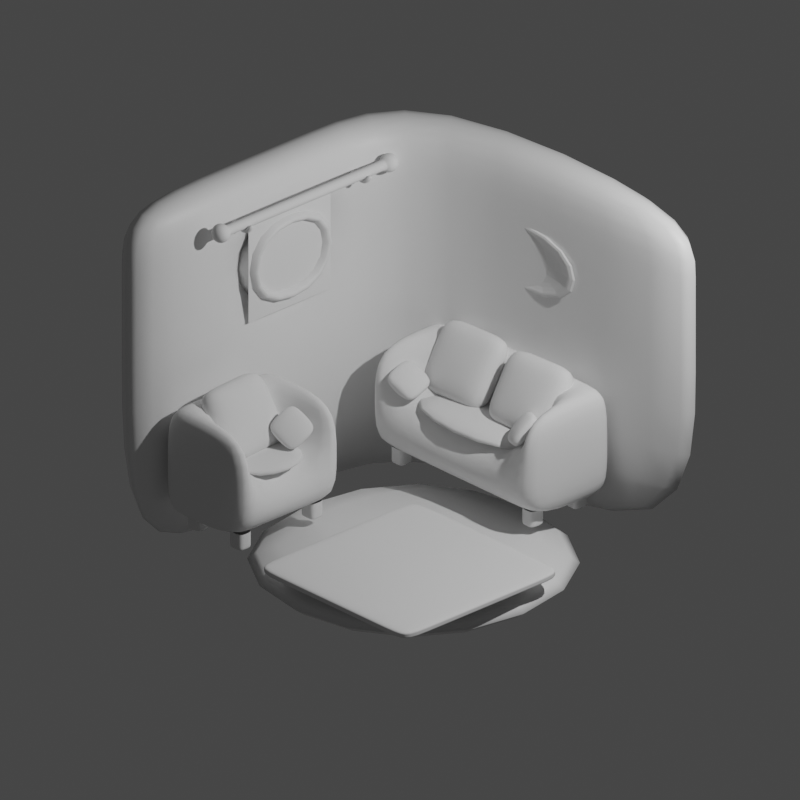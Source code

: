 # Source: small-living-room.blend  (saved by Blender 3.4.6; exported with 4.5.12 LTS)
import bpy
from mathutils import Matrix  # noqa: F401  (used for matrix-valued properties, if any)

bpy.ops.wm.read_factory_settings(use_empty=True)
scene = bpy.context.scene
scene.name = 'Scene'

# ---- collections
col_collection = bpy.data.collections.new('Collection'); scene.collection.children.link(col_collection)

# ---- materials (node trees are filled in below, after node groups)
mat_material = bpy.data.materials.new('Material')
mat_material.alpha_threshold = 0.0
mat_material.use_transparent_shadow = False
mat_material.roughness = 0.5
mat_material.line_color = (0.0, 0.0, 0.0, 1.0)

# ---- material node trees
mat_material.use_nodes = True; mat_material.node_tree.nodes.clear()
_N = mat_material.node_tree.nodes; _L = mat_material.node_tree.links
n0 = _N.new('ShaderNodeOutputMaterial'); n0.name = 'Material Output'; n0.location = (300, 300)
n1 = _N.new('ShaderNodeBsdfPrincipled'); n1.name = 'Principled BSDF'; n1.location = (10, 300)
n1.distribution = 'GGX'
n1.subsurface_method = 'RANDOM_WALK_SKIN'
n1.inputs[3].default_value = 1.45
n1.inputs[27].default_value = (0.0, 0.0, 0.0, 1.0)
n1.inputs[28].default_value = 1.0
_L.new(n1.outputs[0], n0.inputs[0])
n0.is_active_output = True

# ---- world
world_world = bpy.data.worlds.new('World'); scene.world = world_world
world_world.use_nodes = True; world_world.node_tree.nodes.clear()
_N = world_world.node_tree.nodes; _L = world_world.node_tree.links
n0 = _N.new('ShaderNodeOutputWorld'); n0.name = 'World Output'; n0.location = (300, 300)
n1 = _N.new('ShaderNodeBackground'); n1.name = 'Background'; n1.location = (10, 300)
n1.inputs[0].default_value = (0.05088, 0.05088, 0.05088, 1.0)
_L.new(n1.outputs[0], n0.inputs[0])
n0.is_active_output = True
world_world.color = (0.05088, 0.05088, 0.05088)
world_world.use_sun_shadow = False
world_world.sun_shadow_jitter_overblur = 0.0

# ---- cameras
cam_camera = bpy.data.cameras.new('Camera')
cam_camera.type = 'ORTHO'
cam_camera.clip_end = 100.0
cam_camera.ortho_scale = 6.314

# ---- lights
light_light = bpy.data.lights.new('Light', 'POINT')
light_light.transmission_factor = 0.0
light_light.energy = 1000.0
light_light.shadow_soft_size = 0.1
light_light.shadow_maximum_resolution = 0.006
light_light.use_absolute_resolution = True

# ---- meshes
me_cube = bpy.data.meshes.new('Cube')
me_cube.from_pydata([(1.524, 1.981, 1.372), (1.524, 1.981, -1.795), (-1.981, 1.981, 1.372), (-1.981, 1.981, -1.795), (-1.981, -1.524, 1.372), (-1.981, -1.524, -1.795), (1.524, 1.524, 1.372), (1.524, 1.524, -1.795), (-1.524, 1.524, 1.372), (-1.524, 1.524, -1.795), (-1.524, -1.524, 1.372), (-1.524, -1.524, -1.795), (-1.981, -0.2728, -1.795), (-1.981, 0.5014, -1.795), (-1.981, 0.5014, 1.372), (-1.981, -0.2728, 1.372), (-1.524, 0.5014, -1.795), (-1.524, -0.2728, -1.795), (-1.524, -0.2728, 1.372), (-1.524, 0.5014, 1.372), (1.524, 1.981, 0.2152), (1.524, 1.981, 0.8373), (-1.981, -1.524, 0.2152), (-1.981, -1.524, 0.8373), (-1.981, 1.981, 0.8373), (-1.981, 1.981, 0.2152), (1.524, 1.524, 0.8373), (1.524, 1.524, 0.2152), (-1.524, -1.524, 0.8373), (-1.524, -1.524, 0.2152), (-1.524, 1.524, 0.2152), (-1.524, 1.524, 0.8373), (-1.524, 0.5014, 0.2152), (-1.524, 0.5014, 0.8373), (-1.524, -0.2728, 0.8373), (-1.524, -0.2728, 0.2152), (-1.981, 0.5014, 0.8373), (-1.981, 0.5014, 0.2152), (-1.981, -0.2728, 0.8373), (-1.981, -0.2728, 0.2152)], [], [(2, 14, 19, 8), (4, 23, 28, 10), (28, 34, 18, 10), (5, 12, 17, 11), (3, 1, 7, 9), (1, 20, 27, 7), (5, 22, 39, 12), (11, 17, 35, 29), (0, 2, 8, 6), (15, 4, 10, 18), (9, 7, 27, 30), (33, 19, 18, 34), (13, 3, 9, 16), (15, 18, 19, 14), (13, 16, 17, 12), (16, 32, 35, 17), (14, 36, 38, 15), (22, 5, 11, 29), (13, 37, 25, 3), (37, 13, 12, 39), (33, 31, 8, 19), (36, 14, 2, 24), (16, 9, 30, 32), (23, 4, 15, 38), (24, 2, 0, 21), (31, 26, 6, 8), (21, 0, 6, 26), (23, 38, 39, 22), (32, 33, 36, 37), (35, 32, 37, 39), (31, 33, 32, 30), (36, 24, 25, 37), (34, 28, 29, 35), (22, 29, 28, 23), (21, 26, 27, 20), (26, 31, 30, 27), (24, 21, 20, 25), (3, 25, 20, 1), (33, 34, 38, 36), (34, 35, 39, 38)])
me_cube.polygons.foreach_set('use_smooth', [True] * 40)
_uv = me_cube.uv_layers.new(name='UVMap')
_uv.uv.foreach_set('vector', [0.625, 0.25, 0.625, 0.1445, 0.625, 0.1661, 0.625, 0.25, 0.625, 0.0, 0.5828, 0.0, 0.5828, 0.0, 0.625, 0.0, 0.5828, 0.0, 0.5828, 0.1026, 0.625, 0.1026, 0.625, 0.0, 0.375, 0.0, 0.375, 0.08924, 0.375, 0.1026, 0.375, 0.0, 0.375, 0.25, 0.375, 0.5, 0.375, 0.5, 0.375, 0.25, 0.375, 0.5, 0.5337, 0.5, 0.5337, 0.5, 0.375, 0.5, 0.375, 0.0, 0.5337, 0.0, 0.5337, 0.08924, 0.375, 0.08924, 0.375, 0.0, 0.375, 0.1026, 0.5337, 0.1026, 0.5337, 0.0, 0.625, 0.5, 0.625, 0.25, 0.625, 0.25, 0.625, 0.5, 0.625, 0.08924, 0.625, 0.0, 0.625, 0.0, 0.625, 0.1026, 0.375, 0.25, 0.375, 0.5, 0.5337, 0.5, 0.5337, 0.25, 0.5828, 0.1661, 0.625, 0.1661, 0.625, 0.1026, 0.5828, 0.1026, 0.375, 0.1445, 0.375, 0.25, 0.375, 0.25, 0.375, 0.1661, 0.625, 0.08924, 0.625, 0.1026, 0.625, 0.1661, 0.625, 0.1445, 0.375, 0.1445, 0.375, 0.1661, 0.375, 0.1026, 0.375, 0.08924, 0.375, 0.1661, 0.5337, 0.1661, 0.5337, 0.1026, 0.375, 0.1026, 0.625, 0.1445, 0.5828, 0.1445, 0.5828, 0.08924, 0.625, 0.08924, 0.5337, 0.0, 0.375, 0.0, 0.375, 0.0, 0.5337, 0.0, 0.375, 0.1445, 0.5337, 0.1445, 0.5337, 0.25, 0.375, 0.25, 0.5337, 0.1445, 0.375, 0.1445, 0.375, 0.08924, 0.5337, 0.08924, 0.5828, 0.1661, 0.5828, 0.25, 0.625, 0.25, 0.625, 0.1661, 0.5828, 0.1445, 0.625, 0.1445, 0.625, 0.25, 0.5828, 0.25, 0.375, 0.1661, 0.375, 0.25, 0.5337, 0.25, 0.5337, 0.1661, 0.5828, 0.0, 0.625, 0.0, 0.625, 0.08924, 0.5828, 0.08924, 0.5828, 0.25, 0.625, 0.25, 0.625, 0.5, 0.5828, 0.5, 0.5828, 0.25, 0.5828, 0.5, 0.625, 0.5, 0.625, 0.25, 0.5828, 0.5, 0.625, 0.5, 0.625, 0.5, 0.5828, 0.5, 0.5828, 0.0, 0.5828, 0.08924, 0.5337, 0.08924, 0.5337, 0.0, 0.5337, 0.1661, 0.5828, 0.1661, 0.5828, 0.1445, 0.5337, 0.1445, 0.5337, 0.1026, 0.5337, 0.1661, 0.5337, 0.1445, 0.5337, 0.08924, 0.5828, 0.25, 0.5828, 0.1661, 0.5337, 0.1661, 0.5337, 0.25, 0.5828, 0.1445, 0.5828, 0.25, 0.5337, 0.25, 0.5337, 0.1445, 0.5828, 0.1026, 0.5828, 0.0, 0.5337, 0.0, 0.5337, 0.1026, 0.5337, 0.0, 0.5337, 0.0, 0.5828, 0.0, 0.5828, 0.0, 0.5828, 0.5, 0.5828, 0.5, 0.5337, 0.5, 0.5337, 0.5, 0.5828, 0.5, 0.5828, 0.25, 0.5337, 0.25, 0.5337, 0.5, 0.5828, 0.25, 0.5828, 0.5, 0.5337, 0.5, 0.5337, 0.25, 0.375, 0.25, 0.5337, 0.25, 0.5337, 0.5, 0.375, 0.5, 0.5828, 0.1661, 0.5828, 0.1026, 0.5828, 0.08924, 0.5828, 0.1445, 0.5828, 0.1026, 0.5337, 0.1026, 0.5337, 0.08924, 0.5828, 0.08924])
me_cube.materials.append(mat_material)
me_cube.use_mirror_vertex_groups = False
me_cube.update()
me_cube_001 = bpy.data.meshes.new('Cube.001')
me_cube_001.from_pydata([(1.524, 1.524, -1.783), (1.524, -1.524, -1.783), (-1.524, 1.524, -1.783), (-1.524, -1.524, -1.783), (1.524, 1.524, -1.372), (1.524, -1.524, -1.372), (-1.524, 1.524, -1.372), (-1.524, -1.524, -1.372)], [], [(2, 0, 1, 3), (6, 7, 5, 4), (2, 3, 7, 6), (0, 2, 6, 4), (3, 1, 5, 7), (1, 0, 4, 5)])
me_cube_001.polygons.foreach_set('use_smooth', [True] * 6)
_uv = me_cube_001.uv_layers.new(name='UVMap')
_uv.uv.foreach_set('vector', [0.125, 0.5, 0.375, 0.5, 0.375, 0.75, 0.125, 0.75, 0.125, 0.5, 0.125, 0.75, 0.375, 0.75, 0.375, 0.5, 0.125, 0.5, 0.125, 0.75, 0.125, 0.75, 0.125, 0.5, 0.375, 0.5, 0.125, 0.5, 0.125, 0.5, 0.375, 0.5, 0.125, 0.75, 0.375, 0.75, 0.375, 0.75, 0.125, 0.75, 0.375, 0.75, 0.375, 0.5, 0.375, 0.5, 0.375, 0.75])
me_cube_001.materials.append(mat_material)
me_cube_001.use_mirror_vertex_groups = False
me_cube_001.update()
me_cube_002 = bpy.data.meshes.new('Cube.002')
me_cube_002.from_pydata([(-0.85, -0.85, -0.035), (-0.85, -0.85, 0.035), (-0.85, 0.85, -0.035), (-0.85, 0.85, 0.035), (0.85, -0.85, -0.035), (0.85, -0.85, 0.035), (0.85, 0.85, -0.035), (0.85, 0.85, 0.035), (-0.85, -0.6151, -0.035), (-0.85, 0.6151, -0.035), (-0.85, 0.6151, 0.035), (-0.85, -0.6151, 0.035), (0.85, 0.6151, -0.035), (0.85, -0.6151, -0.035), (0.85, -0.6151, 0.035), (0.85, 0.6151, 0.035), (-0.6402, -0.85, 0.035), (0.6402, -0.85, 0.035), (0.6402, -0.85, -0.035), (-0.6402, -0.85, -0.035), (-0.6402, 0.85, 0.035), (0.6402, 0.85, 0.035), (-0.6402, 0.85, -0.035), (0.6402, 0.85, -0.035), (-0.6402, -0.6151, 0.035), (0.6402, -0.6151, 0.035), (0.6402, 0.6151, 0.035), (-0.6402, 0.6151, 0.035), (-0.6402, -0.6151, -0.035), (0.6402, -0.6151, -0.035), (0.6402, 0.6151, -0.035), (-0.6402, 0.6151, -0.035), (-0.85, -0.6151, 0.008943), (-0.85, -0.6151, -0.008943), (-0.85, 0.6151, -0.008943), (-0.85, 0.6151, 0.008943), (0.85, 0.6151, -0.008943), (0.85, 0.6151, 0.008943), (0.85, -0.6151, -0.008943), (0.85, -0.6151, 0.008943), (0.85, -0.85, 0.008943), (0.85, -0.85, -0.008943), (0.85, 0.85, -0.008943), (0.85, 0.85, 0.008943), (-0.85, 0.85, -0.008943), (-0.85, 0.85, 0.008943), (-0.85, -0.85, -0.008943), (-0.85, -0.85, 0.008943), (-0.6402, -0.85, -0.008943), (-0.6402, -0.85, 0.008943), (0.6402, -0.85, 0.008943), (0.6402, -0.85, -0.008943), (0.6402, 0.85, 0.008943), (0.6402, 0.85, -0.008943), (-0.6402, 0.85, -0.008943), (-0.6402, 0.85, 0.008943)], [], [(2, 44, 54, 22), (20, 3, 10, 27), (28, 8, 9, 31), (14, 25, 17, 5), (14, 39, 37, 15), (38, 13, 12, 36), (23, 53, 42, 6), (7, 21, 26, 15), (4, 41, 51, 18), (11, 24, 27, 10), (13, 29, 30, 12), (6, 42, 36, 12), (9, 34, 44, 2), (34, 9, 8, 33), (25, 14, 15, 26), (23, 6, 12, 30), (29, 13, 4, 18), (8, 28, 19, 0), (19, 48, 46, 0), (2, 22, 31, 9), (45, 3, 20, 55), (29, 18, 19, 28), (23, 30, 31, 22), (25, 26, 27, 24), (28, 31, 30, 29), (24, 16, 17, 25), (53, 23, 22, 54), (21, 52, 55, 20), (20, 27, 26, 21), (24, 11, 1, 16), (48, 19, 18, 51), (52, 21, 7, 43), (16, 49, 50, 17), (10, 35, 32, 11), (47, 1, 11, 32), (43, 7, 15, 37), (39, 14, 5, 40), (40, 5, 17, 50), (13, 38, 41, 4), (35, 10, 3, 45), (49, 16, 1, 47), (39, 40, 41, 38), (53, 54, 55, 52), (47, 32, 33, 46), (49, 47, 46, 48), (38, 36, 37, 39), (45, 55, 54, 44), (35, 45, 44, 34), (34, 33, 32, 35), (43, 37, 36, 42), (40, 50, 51, 41), (52, 43, 42, 53), (48, 51, 50, 49), (0, 46, 33, 8)])
me_cube_002.polygons.foreach_set('use_smooth', [True] * 54)
_uv = me_cube_002.uv_layers.new(name='UVMap')
_uv.uv.foreach_set('vector', [0.375, 0.25, 0.4681, 0.25, 0.4681, 0.2808, 0.375, 0.2808, 0.8442, 0.5, 0.875, 0.5, 0.875, 0.5345, 0.8442, 0.5345, 0.1558, 0.7155, 0.125, 0.7155, 0.125, 0.5345, 0.1558, 0.5345, 0.625, 0.7155, 0.6558, 0.7155, 0.6558, 0.75, 0.625, 0.75, 0.625, 0.7155, 0.5319, 0.7155, 0.5319, 0.5345, 0.625, 0.5345, 0.4681, 0.7155, 0.375, 0.7155, 0.375, 0.5345, 0.4681, 0.5345, 0.375, 0.4692, 0.4681, 0.4692, 0.4681, 0.5, 0.375, 0.5, 0.625, 0.5, 0.6558, 0.5, 0.6558, 0.5345, 0.625, 0.5345, 0.375, 0.75, 0.4681, 0.75, 0.4681, 0.7808, 0.375, 0.7808, 0.875, 0.7155, 0.8442, 0.7155, 0.8442, 0.5345, 0.875, 0.5345, 0.375, 0.7155, 0.3442, 0.7155, 0.3442, 0.5345, 0.375, 0.5345, 0.375, 0.5, 0.4681, 0.5, 0.4681, 0.5345, 0.375, 0.5345, 0.375, 0.2155, 0.4681, 0.2155, 0.4681, 0.25, 0.375, 0.25, 0.4681, 0.2155, 0.375, 0.2155, 0.375, 0.03454, 0.4681, 0.03454, 0.6558, 0.7155, 0.625, 0.7155, 0.625, 0.5345, 0.6558, 0.5345, 0.3442, 0.5, 0.375, 0.5, 0.375, 0.5345, 0.3442, 0.5345, 0.3442, 0.7155, 0.375, 0.7155, 0.375, 0.75, 0.3442, 0.75, 0.125, 0.7155, 0.1558, 0.7155, 0.1558, 0.75, 0.125, 0.75, 0.375, 0.9692, 0.4681, 0.9692, 0.4681, 1.0, 0.375, 1.0, 0.125, 0.5, 0.1558, 0.5, 0.1558, 0.5345, 0.125, 0.5345, 0.5319, 0.25, 0.625, 0.25, 0.625, 0.2808, 0.5319, 0.2808, 0.3442, 0.7155, 0.3442, 0.75, 0.1558, 0.75, 0.1558, 0.7155, 0.3442, 0.5, 0.3442, 0.5345, 0.1558, 0.5345, 0.1558, 0.5, 0.6558, 0.7155, 0.6558, 0.5345, 0.8442, 0.5345, 0.8442, 0.7155, 0.1558, 0.7155, 0.1558, 0.5345, 0.3442, 0.5345, 0.3442, 0.7155, 0.8442, 0.7155, 0.8442, 0.75, 0.6558, 0.75, 0.6558, 0.7155, 0.4681, 0.4692, 0.375, 0.4692, 0.375, 0.2808, 0.4681, 0.2808, 0.625, 0.4692, 0.5319, 0.4692, 0.5319, 0.2808, 0.625, 0.2808, 0.8442, 0.5, 0.8442, 0.5345, 0.6558, 0.5345, 0.6558, 0.5, 0.8442, 0.7155, 0.875, 0.7155, 0.875, 0.75, 0.8442, 0.75, 0.4681, 0.9692, 0.375, 0.9692, 0.375, 0.7808, 0.4681, 0.7808, 0.5319, 0.4692, 0.625, 0.4692, 0.625, 0.5, 0.5319, 0.5, 0.625, 0.9692, 0.5319, 0.9692, 0.5319, 0.7808, 0.625, 0.7808, 0.625, 0.2155, 0.5319, 0.2155, 0.5319, 0.03454, 0.625, 0.03454, 0.5319, 0.0, 0.625, 0.0, 0.625, 0.03454, 0.5319, 0.03454, 0.5319, 0.5, 0.625, 0.5, 0.625, 0.5345, 0.5319, 0.5345, 0.5319, 0.7155, 0.625, 0.7155, 0.625, 0.75, 0.5319, 0.75, 0.5319, 0.75, 0.625, 0.75, 0.625, 0.7808, 0.5319, 0.7808, 0.375, 0.7155, 0.4681, 0.7155, 0.4681, 0.75, 0.375, 0.75, 0.5319, 0.2155, 0.625, 0.2155, 0.625, 0.25, 0.5319, 0.25, 0.5319, 0.9692, 0.625, 0.9692, 0.625, 1.0, 0.5319, 1.0, 0.5319, 0.7155, 0.5319, 0.75, 0.4681, 0.75, 0.4681, 0.7155, 0.4681, 0.4692, 0.4681, 0.2808, 0.5319, 0.2808, 0.5319, 0.4692, 0.5319, 0.0, 0.5319, 0.03454, 0.4681, 0.03454, 0.4681, 0.0, 0.5319, 0.9692, 0.5319, 1.0, 0.4681, 1.0, 0.4681, 0.9692, 0.4681, 0.7155, 0.4681, 0.5345, 0.5319, 0.5345, 0.5319, 0.7155, 0.5319, 0.25, 0.5319, 0.2808, 0.4681, 0.2808, 0.4681, 0.25, 0.5319, 0.2155, 0.5319, 0.25, 0.4681, 0.25, 0.4681, 0.2155, 0.4681, 0.2155, 0.4681, 0.03454, 0.5319, 0.03454, 0.5319, 0.2155, 0.5319, 0.5, 0.5319, 0.5345, 0.4681, 0.5345, 0.4681, 0.5, 0.5319, 0.75, 0.5319, 0.7808, 0.4681, 0.7808, 0.4681, 0.75, 0.5319, 0.4692, 0.5319, 0.5, 0.4681, 0.5, 0.4681, 0.4692, 0.4681, 0.9692, 0.4681, 0.7808, 0.5319, 0.7808, 0.5319, 0.9692, 0.375, 0.0, 0.4681, 0.0, 0.4681, 0.03454, 0.375, 0.03454])
me_cube_002.update()
me_plane = bpy.data.meshes.new('Plane')
me_plane.from_pydata([(-0.95, -0.45, -0.1277), (0.95, -0.45, -0.1277), (-0.95, 0.45, -0.1277), (0.95, 0.45, -0.1277), (-0.95, -0.45, 0.3119), (0.95, -0.45, 0.3119), (-0.95, 0.45, 0.3119), (0.95, 0.45, 0.3119), (-0.7636, -0.45, -0.1277), (0.7636, -0.45, -0.1277), (0.7636, 0.45, -0.1277), (-0.7636, 0.45, -0.1277), (0.7636, -0.45, 0.3119), (-0.7636, -0.45, 0.3119), (-0.7636, 0.45, 0.3119), (0.7636, 0.45, 0.3119), (-0.95, 0.2479, -0.1277), (0.95, 0.2479, -0.1277), (-0.95, 0.2479, 0.3119), (0.95, 0.2479, 0.3119), (0.7636, 0.2479, 0.3119), (-0.7636, 0.2479, 0.3119), (0.7636, 0.2479, -0.1277), (-0.7636, 0.2479, -0.1277), (-0.95, 0.2479, 0.8213), (-0.95, -0.45, 0.8213), (0.95, 0.2479, 0.8213), (0.95, 0.45, 0.8213), (-0.7636, 0.45, 0.8213), (0.7636, 0.45, 0.8213), (0.7636, 0.2479, 0.8213), (-0.7636, 0.2479, 0.8213), (-0.7636, -0.45, 0.8213), (0.95, -0.45, 0.8213), (0.7636, -0.45, 0.8213), (-0.95, 0.45, 0.8213), (0.7636, -0.45, 0.3137), (-0.7636, -0.45, 0.3137), (0.7636, 0.2479, 0.3137), (-0.7636, 0.2479, 0.3137), (0.7636, -0.45, 0.4363), (-0.7636, -0.45, 0.4363), (-0.7636, 0.2479, 0.4363), (0.7636, 0.2479, 0.4363)], [], [(11, 2, 6, 14), (13, 21, 31, 32), (3, 10, 15, 7), (16, 2, 11, 23), (17, 3, 7, 19), (16, 0, 4, 18), (22, 10, 3, 17), (7, 15, 29, 27), (0, 8, 13, 4), (9, 12, 13, 8), (11, 14, 15, 10), (19, 7, 27, 26), (22, 9, 8, 23), (9, 1, 5, 12), (10, 22, 23, 11), (12, 20, 21, 13), (21, 20, 30, 31), (9, 22, 17, 1), (2, 16, 18, 6), (1, 17, 19, 5), (0, 16, 23, 8), (6, 18, 24, 35), (24, 31, 28, 35), (30, 26, 27, 29), (30, 29, 28, 31), (34, 33, 26, 30), (25, 32, 31, 24), (4, 13, 32, 25), (5, 19, 26, 33), (15, 14, 28, 29), (12, 5, 33, 34), (20, 12, 34, 30), (18, 4, 25, 24), (14, 6, 35, 28), (36, 37, 39, 38), (40, 43, 42, 41), (37, 36, 40, 41), (38, 39, 42, 43), (39, 37, 41, 42), (36, 38, 43, 40)])
me_plane.polygons.foreach_set('use_smooth', [True] * 40)
_uv = me_plane.uv_layers.new(name='UVMap')
_uv.uv.foreach_set('vector', [0.09812, 1.0, 0.0, 1.0, 0.0, 1.0, 0.09812, 1.0, 0.09812, 0.0, 0.09812, 0.7755, 0.09812, 0.7755, 0.09812, 0.0, 1.0, 1.0, 0.9019, 1.0, 0.9019, 1.0, 1.0, 1.0, 0.0, 0.7755, 0.0, 1.0, 0.09812, 1.0, 0.09812, 0.7755, 1.0, 0.7755, 1.0, 1.0, 1.0, 1.0, 1.0, 0.7755, 0.0, 0.7755, 0.0, 0.0, 0.0, 0.0, 0.0, 0.7755, 0.9019, 0.7755, 0.9019, 1.0, 1.0, 1.0, 1.0, 0.7755, 1.0, 1.0, 0.9019, 1.0, 0.9019, 1.0, 1.0, 1.0, 0.0, 0.0, 0.09812, 0.0, 0.09812, 0.0, 0.0, 0.0, 0.9019, 0.0, 0.9019, 0.0, 0.09812, 0.0, 0.09812, 0.0, 0.09812, 1.0, 0.09812, 1.0, 0.9019, 1.0, 0.9019, 1.0, 1.0, 0.7755, 1.0, 1.0, 1.0, 1.0, 1.0, 0.7755, 0.9019, 0.7755, 0.9019, 0.0, 0.09812, 0.0, 0.09812, 0.7755, 0.9019, 0.0, 1.0, 0.0, 1.0, 0.0, 0.9019, 0.0, 0.9019, 1.0, 0.9019, 0.7755, 0.09812, 0.7755, 0.09812, 1.0, 0.9019, 0.0, 0.9019, 0.7755, 0.09812, 0.7755, 0.09812, 0.0, 0.09812, 0.7755, 0.9019, 0.7755, 0.9019, 0.7755, 0.09812, 0.7755, 0.9019, 0.0, 0.9019, 0.7755, 1.0, 0.7755, 1.0, 0.0, 0.0, 1.0, 0.0, 0.7755, 0.0, 0.7755, 0.0, 1.0, 1.0, 0.0, 1.0, 0.7755, 1.0, 0.7755, 1.0, 0.0, 0.0, 0.0, 0.0, 0.7755, 0.09812, 0.7755, 0.09812, 0.0, 0.0, 1.0, 0.0, 0.7755, 0.0, 0.7755, 0.0, 1.0, 0.0, 0.7755, 0.09812, 0.7755, 0.09812, 1.0, 0.0, 1.0, 0.9019, 0.7755, 1.0, 0.7755, 1.0, 1.0, 0.9019, 1.0, 0.9019, 0.7755, 0.9019, 1.0, 0.09812, 1.0, 0.09812, 0.7755, 0.9019, 0.0, 1.0, 0.0, 1.0, 0.7755, 0.9019, 0.7755, 0.0, 0.0, 0.09812, 0.0, 0.09812, 0.7755, 0.0, 0.7755, 0.0, 0.0, 0.09812, 0.0, 0.09812, 0.0, 0.0, 0.0, 1.0, 0.0, 1.0, 0.7755, 1.0, 0.7755, 1.0, 0.0, 0.9019, 1.0, 0.09812, 1.0, 0.09812, 1.0, 0.9019, 1.0, 0.9019, 0.0, 1.0, 0.0, 1.0, 0.0, 0.9019, 0.0, 0.9019, 0.7755, 0.9019, 0.0, 0.9019, 0.0, 0.9019, 0.7755, 0.0, 0.7755, 0.0, 0.0, 0.0, 0.0, 0.0, 0.7755, 0.09812, 1.0, 0.0, 1.0, 0.0, 1.0, 0.09812, 1.0, 0.9019, 0.0, 0.09812, 0.0, 0.09812, 0.7755, 0.9019, 0.7755, 0.9019, 0.0, 0.9019, 0.7755, 0.09812, 0.7755, 0.09812, 0.0, 0.09812, 0.0, 0.9019, 0.0, 0.9019, 0.0, 0.09812, 0.0, 0.9019, 0.7755, 0.09812, 0.7755, 0.09812, 0.7755, 0.9019, 0.7755, 0.09812, 0.7755, 0.09812, 0.0, 0.09812, 0.0, 0.09812, 0.7755, 0.9019, 0.0, 0.9019, 0.7755, 0.9019, 0.7755, 0.9019, 0.0])
me_plane.update()
me_plane_001 = bpy.data.meshes.new('Plane.001')
me_plane_001.from_pydata([(0.8182, 0.3094, -0.1246), (0.6856, 0.3094, -0.1246), (0.8182, 0.1656, -0.1246), (0.6856, 0.1656, -0.1246), (0.8182, 0.1656, -0.2723), (0.8182, 0.3094, -0.2723), (0.6856, 0.3094, -0.2723), (0.6856, 0.1656, -0.2723), (0.8182, 0.2375, -0.1246), (0.7519, 0.3094, -0.1246), (0.6856, 0.2375, -0.1246), (0.7519, 0.1656, -0.1246), (0.8182, 0.2375, -0.2723), (0.7519, 0.3094, -0.2723), (0.6856, 0.2375, -0.2723), (0.7519, 0.1656, -0.2723), (0.6856, 0.3094, -0.2404), (0.6856, 0.1656, -0.2404), (0.8182, 0.1656, -0.2404), (0.8182, 0.3094, -0.2404), (0.7519, 0.3094, -0.2404), (0.7519, 0.1656, -0.2404), (0.8182, 0.2375, -0.2404), (0.6856, 0.2375, -0.2404), (0.7519, 0.2375, -0.2723)], [], [(24, 12, 5, 13), (23, 14, 6, 16), (22, 12, 4, 18), (21, 15, 7, 17), (20, 13, 5, 19), (9, 20, 19, 0), (1, 16, 20, 9), (16, 6, 13, 20), (11, 21, 17, 3), (2, 18, 21, 11), (18, 4, 15, 21), (8, 22, 18, 2), (0, 19, 22, 8), (19, 5, 12, 22), (10, 23, 16, 1), (3, 17, 23, 10), (17, 7, 14, 23), (14, 24, 13, 6), (7, 15, 24, 14), (15, 4, 12, 24)])
me_plane_001.polygons.foreach_set('use_smooth', [True] * 20)
_uv = me_plane_001.uv_layers.new(name='UVMap')
_uv.uv.foreach_set('vector', [0.9509, 0.8877, 1.0, 0.8877, 1.0, 1.0, 0.9509, 1.0, 0.9019, 0.8877, 0.9019, 0.8877, 0.9019, 1.0, 0.9019, 1.0, 1.0, 0.8877, 1.0, 0.8877, 1.0, 0.7755, 1.0, 0.7755, 0.9509, 0.7755, 0.9509, 0.7755, 0.9019, 0.7755, 0.9019, 0.7755, 0.9509, 1.0, 0.9509, 1.0, 1.0, 1.0, 1.0, 1.0, 0.9509, 1.0, 0.9509, 1.0, 1.0, 1.0, 1.0, 1.0, 0.9019, 1.0, 0.9019, 1.0, 0.9509, 1.0, 0.9509, 1.0, 0.9019, 1.0, 0.9019, 1.0, 0.9509, 1.0, 0.9509, 1.0, 0.9509, 0.7755, 0.9509, 0.7755, 0.9019, 0.7755, 0.9019, 0.7755, 1.0, 0.7755, 1.0, 0.7755, 0.9509, 0.7755, 0.9509, 0.7755, 1.0, 0.7755, 1.0, 0.7755, 0.9509, 0.7755, 0.9509, 0.7755, 1.0, 0.8877, 1.0, 0.8877, 1.0, 0.7755, 1.0, 0.7755, 1.0, 1.0, 1.0, 1.0, 1.0, 0.8877, 1.0, 0.8877, 1.0, 1.0, 1.0, 1.0, 1.0, 0.8877, 1.0, 0.8877, 0.9019, 0.8877, 0.9019, 0.8877, 0.9019, 1.0, 0.9019, 1.0, 0.9019, 0.7755, 0.9019, 0.7755, 0.9019, 0.8877, 0.9019, 0.8877, 0.9019, 0.7755, 0.9019, 0.7755, 0.9019, 0.8877, 0.9019, 0.8877, 0.9019, 0.8877, 0.9509, 0.8877, 0.9509, 1.0, 0.9019, 1.0, 0.9019, 0.7755, 0.9509, 0.7755, 0.9509, 0.8877, 0.9019, 0.8877, 0.9509, 0.7755, 1.0, 0.7755, 1.0, 0.8877, 0.9509, 0.8877])
me_plane_001.update()
me_cube_003 = bpy.data.meshes.new('Cube.003')
me_cube_003.from_pydata([(-1.0, -1.0, -0.1856), (-1.0, -1.0, 1.814), (-1.0, 1.0, -0.1856), (-1.0, 1.0, 1.814), (1.0, -1.0, -0.1856), (1.0, -1.0, 1.814), (1.0, 1.0, -0.1856), (1.0, 1.0, 1.814), (-0.2532, 1.0, -0.1856), (0.2532, 1.0, -0.1856), (0.2532, 1.0, 1.814), (-0.2532, 1.0, 1.814), (0.2532, -1.0, -0.1856), (-0.2532, -1.0, -0.1856), (-0.2532, -1.0, 1.814), (0.2532, -1.0, 1.814), (1.0, 0.2798, 1.814), (1.0, -0.2798, 1.814), (1.0, 0.2798, -0.1856), (1.0, -0.2798, -0.1856), (-1.0, 0.2798, 1.814), (-1.0, -0.2798, 1.814), (-1.0, -0.2798, -0.1856), (-1.0, 0.2798, -0.1856), (-0.2532, -0.2798, 2.131), (-0.2532, 0.2798, 2.131), (0.2532, -0.2798, 2.131), (0.2532, 0.2798, 2.131), (0.2532, -0.2798, -0.5023), (0.2532, 0.2798, -0.5023), (-0.2532, -0.2798, -0.5023), (-0.2532, 0.2798, -0.5023)], [], [(22, 30, 13, 0), (9, 6, 18, 29), (7, 10, 27, 16), (28, 12, 13, 30), (2, 8, 31, 23), (4, 5, 15, 12), (0, 1, 21, 22), (9, 10, 7, 6), (13, 14, 1, 0), (11, 3, 20, 25), (9, 29, 31, 8), (14, 13, 12, 15), (10, 9, 8, 11), (2, 3, 11, 8), (24, 14, 15, 26), (28, 19, 4, 12), (24, 21, 1, 14), (11, 25, 27, 10), (17, 26, 15, 5), (6, 7, 16, 18), (23, 20, 3, 2), (21, 24, 25, 20), (19, 28, 29, 18), (24, 26, 27, 25), (28, 30, 31, 29), (30, 22, 23, 31), (17, 19, 18, 16), (26, 17, 16, 27), (20, 23, 22, 21), (19, 17, 5, 4)])
me_cube_003.polygons.foreach_set('use_smooth', [True] * 30)
_uv = me_cube_003.uv_layers.new(name='UVMap')
_uv.uv.foreach_set('vector', [0.125, 0.66, 0.2183, 0.66, 0.2183, 0.75, 0.125, 0.75, 0.2817, 0.5, 0.375, 0.5, 0.375, 0.59, 0.2817, 0.59, 0.625, 0.5, 0.7183, 0.5, 0.7183, 0.59, 0.625, 0.59, 0.2817, 0.66, 0.2817, 0.75, 0.2183, 0.75, 0.2183, 0.66, 0.125, 0.5, 0.2183, 0.5, 0.2183, 0.59, 0.125, 0.59, 0.375, 0.75, 0.625, 0.75, 0.625, 0.8433, 0.375, 0.8433, 0.375, 0.0, 0.625, 0.0, 0.625, 0.09002, 0.375, 0.09002, 0.375, 0.4067, 0.625, 0.4067, 0.625, 0.5, 0.375, 0.5, 0.375, 0.9067, 0.625, 0.9067, 0.625, 1.0, 0.375, 1.0, 0.7817, 0.5, 0.875, 0.5, 0.875, 0.59, 0.7817, 0.59, 0.2817, 0.5, 0.2817, 0.59, 0.2183, 0.59, 0.2183, 0.5, 0.625, 0.9067, 0.375, 0.9067, 0.375, 0.8433, 0.625, 0.8433, 0.625, 0.4067, 0.375, 0.4067, 0.375, 0.3433, 0.625, 0.3433, 0.375, 0.25, 0.625, 0.25, 0.625, 0.3433, 0.375, 0.3433, 0.7817, 0.66, 0.7817, 0.75, 0.7183, 0.75, 0.7183, 0.66, 0.2817, 0.66, 0.375, 0.66, 0.375, 0.75, 0.2817, 0.75, 0.7817, 0.66, 0.875, 0.66, 0.875, 0.75, 0.7817, 0.75, 0.7817, 0.5, 0.7817, 0.59, 0.7183, 0.59, 0.7183, 0.5, 0.625, 0.66, 0.7183, 0.66, 0.7183, 0.75, 0.625, 0.75, 0.375, 0.5, 0.625, 0.5, 0.625, 0.59, 0.375, 0.59, 0.375, 0.16, 0.625, 0.16, 0.625, 0.25, 0.375, 0.25, 0.875, 0.66, 0.7817, 0.66, 0.7817, 0.59, 0.875, 0.59, 0.375, 0.66, 0.2817, 0.66, 0.2817, 0.59, 0.375, 0.59, 0.7817, 0.66, 0.7183, 0.66, 0.7183, 0.59, 0.7817, 0.59, 0.2817, 0.66, 0.2183, 0.66, 0.2183, 0.59, 0.2817, 0.59, 0.2183, 0.66, 0.125, 0.66, 0.125, 0.59, 0.2183, 0.59, 0.625, 0.66, 0.375, 0.66, 0.375, 0.59, 0.625, 0.59, 0.7183, 0.66, 0.625, 0.66, 0.625, 0.59, 0.7183, 0.59, 0.625, 0.16, 0.375, 0.16, 0.375, 0.09002, 0.625, 0.09002, 0.375, 0.66, 0.625, 0.66, 0.625, 0.75, 0.375, 0.75])
me_cube_003.update()
me_cube_004 = bpy.data.meshes.new('Cube.004')
me_cube_004.from_pydata([(-1.0, -1.0, -0.1856), (-1.0, -1.0, 1.814), (-1.0, 1.0, -0.1856), (-1.0, 1.0, 1.814), (1.0, -1.0, -0.1856), (1.0, -1.0, 1.814), (1.0, 1.0, -0.1856), (1.0, 1.0, 1.814), (-0.2532, 1.0, -0.1856), (0.2532, 1.0, -0.1856), (0.2532, 1.0, 1.814), (-0.2532, 1.0, 1.814), (0.2532, -1.0, -0.1856), (-0.2532, -1.0, -0.1856), (-0.2532, -1.0, 1.814), (0.2532, -1.0, 1.814), (1.0, 0.2798, 1.814), (1.0, -0.2798, 1.814), (1.0, 0.2798, -0.1856), (1.0, -0.2798, -0.1856), (-1.0, 0.2798, 1.814), (-1.0, -0.2798, 1.814), (-1.0, -0.2798, -0.1856), (-1.0, 0.2798, -0.1856), (-0.2532, -0.2798, 2.131), (-0.2532, 0.2798, 2.131), (0.2532, -0.2798, 2.131), (0.2532, 0.2798, 2.131), (0.2532, -0.2798, -0.5023), (0.2532, 0.2798, -0.5023), (-0.2532, -0.2798, -0.5023), (-0.2532, 0.2798, -0.5023)], [], [(22, 30, 13, 0), (9, 6, 18, 29), (7, 10, 27, 16), (28, 12, 13, 30), (2, 8, 31, 23), (4, 5, 15, 12), (0, 1, 21, 22), (9, 10, 7, 6), (13, 14, 1, 0), (11, 3, 20, 25), (9, 29, 31, 8), (14, 13, 12, 15), (10, 9, 8, 11), (2, 3, 11, 8), (24, 14, 15, 26), (28, 19, 4, 12), (24, 21, 1, 14), (11, 25, 27, 10), (17, 26, 15, 5), (6, 7, 16, 18), (23, 20, 3, 2), (21, 24, 25, 20), (19, 28, 29, 18), (24, 26, 27, 25), (28, 30, 31, 29), (30, 22, 23, 31), (17, 19, 18, 16), (26, 17, 16, 27), (20, 23, 22, 21), (19, 17, 5, 4)])
me_cube_004.polygons.foreach_set('use_smooth', [True] * 30)
_uv = me_cube_004.uv_layers.new(name='UVMap')
_uv.uv.foreach_set('vector', [0.125, 0.66, 0.2183, 0.66, 0.2183, 0.75, 0.125, 0.75, 0.2817, 0.5, 0.375, 0.5, 0.375, 0.59, 0.2817, 0.59, 0.625, 0.5, 0.7183, 0.5, 0.7183, 0.59, 0.625, 0.59, 0.2817, 0.66, 0.2817, 0.75, 0.2183, 0.75, 0.2183, 0.66, 0.125, 0.5, 0.2183, 0.5, 0.2183, 0.59, 0.125, 0.59, 0.375, 0.75, 0.625, 0.75, 0.625, 0.8433, 0.375, 0.8433, 0.375, 0.0, 0.625, 0.0, 0.625, 0.09002, 0.375, 0.09002, 0.375, 0.4067, 0.625, 0.4067, 0.625, 0.5, 0.375, 0.5, 0.375, 0.9067, 0.625, 0.9067, 0.625, 1.0, 0.375, 1.0, 0.7817, 0.5, 0.875, 0.5, 0.875, 0.59, 0.7817, 0.59, 0.2817, 0.5, 0.2817, 0.59, 0.2183, 0.59, 0.2183, 0.5, 0.625, 0.9067, 0.375, 0.9067, 0.375, 0.8433, 0.625, 0.8433, 0.625, 0.4067, 0.375, 0.4067, 0.375, 0.3433, 0.625, 0.3433, 0.375, 0.25, 0.625, 0.25, 0.625, 0.3433, 0.375, 0.3433, 0.7817, 0.66, 0.7817, 0.75, 0.7183, 0.75, 0.7183, 0.66, 0.2817, 0.66, 0.375, 0.66, 0.375, 0.75, 0.2817, 0.75, 0.7817, 0.66, 0.875, 0.66, 0.875, 0.75, 0.7817, 0.75, 0.7817, 0.5, 0.7817, 0.59, 0.7183, 0.59, 0.7183, 0.5, 0.625, 0.66, 0.7183, 0.66, 0.7183, 0.75, 0.625, 0.75, 0.375, 0.5, 0.625, 0.5, 0.625, 0.59, 0.375, 0.59, 0.375, 0.16, 0.625, 0.16, 0.625, 0.25, 0.375, 0.25, 0.875, 0.66, 0.7817, 0.66, 0.7817, 0.59, 0.875, 0.59, 0.375, 0.66, 0.2817, 0.66, 0.2817, 0.59, 0.375, 0.59, 0.7817, 0.66, 0.7183, 0.66, 0.7183, 0.59, 0.7817, 0.59, 0.2817, 0.66, 0.2183, 0.66, 0.2183, 0.59, 0.2817, 0.59, 0.2183, 0.66, 0.125, 0.66, 0.125, 0.59, 0.2183, 0.59, 0.625, 0.66, 0.375, 0.66, 0.375, 0.59, 0.625, 0.59, 0.7183, 0.66, 0.625, 0.66, 0.625, 0.59, 0.7183, 0.59, 0.625, 0.16, 0.375, 0.16, 0.375, 0.09002, 0.625, 0.09002, 0.375, 0.66, 0.625, 0.66, 0.625, 0.75, 0.375, 0.75])
me_cube_004.update()
me_cube_005 = bpy.data.meshes.new('Cube.005')
me_cube_005.from_pydata([(-0.1453, -0.1453, -0.01209), (-0.1453, -0.1453, 0.01209), (-0.1453, 0.1453, -0.01209), (-0.1453, 0.1453, 0.01209), (0.1453, -0.1453, -0.01209), (0.1453, -0.1453, 0.01209), (0.1453, 0.1453, -0.01209), (0.1453, 0.1453, 0.01209), (-0.1453, 0.0, -0.07662), (-0.1453, -0.1453, -1.004e-07), (-0.1453, 0.0, 0.07662), (-0.1453, 0.1453, -1.004e-07), (0.0, 0.1453, -0.07662), (0.0, 0.1453, 0.07662), (0.1453, 0.1453, -1.004e-07), (0.1453, 0.0, -0.07662), (0.1453, 0.0, 0.07662), (0.1453, -0.1453, -1.004e-07), (0.0, -0.1453, -0.07662), (0.0, -0.1453, 0.07662), (0.0, 0.0, 0.07662), (0.0, 0.0, -0.07662), (0.0, -0.1453, 0.0), (0.1453, 0.0, 0.0), (0.0, 0.1453, 0.0), (-0.1453, 0.0, 0.0)], [], [(25, 10, 3, 11), (24, 13, 7, 14), (23, 16, 5, 17), (22, 19, 1, 9), (21, 15, 4, 18), (20, 10, 1, 19), (16, 20, 19, 5), (7, 13, 20, 16), (13, 3, 10, 20), (8, 21, 18, 0), (2, 12, 21, 8), (12, 6, 15, 21), (18, 22, 9, 0), (4, 17, 22, 18), (17, 5, 19, 22), (15, 23, 17, 4), (6, 14, 23, 15), (14, 7, 16, 23), (12, 24, 14, 6), (2, 11, 24, 12), (11, 3, 13, 24), (8, 25, 11, 2), (0, 9, 25, 8), (9, 1, 10, 25)])
me_cube_005.polygons.foreach_set('use_smooth', [True] * 24)
_uv = me_cube_005.uv_layers.new(name='UVMap')
_uv.uv.foreach_set('vector', [0.5, 0.125, 0.625, 0.125, 0.625, 0.25, 0.5, 0.25, 0.5, 0.375, 0.625, 0.375, 0.625, 0.5, 0.5, 0.5, 0.5, 0.625, 0.625, 0.625, 0.625, 0.75, 0.5, 0.75, 0.5, 0.875, 0.625, 0.875, 0.625, 1.0, 0.5, 1.0, 0.25, 0.625, 0.375, 0.625, 0.375, 0.75, 0.25, 0.75, 0.75, 0.625, 0.875, 0.625, 0.875, 0.75, 0.75, 0.75, 0.625, 0.625, 0.75, 0.625, 0.75, 0.75, 0.625, 0.75, 0.625, 0.5, 0.75, 0.5, 0.75, 0.625, 0.625, 0.625, 0.75, 0.5, 0.875, 0.5, 0.875, 0.625, 0.75, 0.625, 0.125, 0.625, 0.25, 0.625, 0.25, 0.75, 0.125, 0.75, 0.125, 0.5, 0.25, 0.5, 0.25, 0.625, 0.125, 0.625, 0.25, 0.5, 0.375, 0.5, 0.375, 0.625, 0.25, 0.625, 0.375, 0.875, 0.5, 0.875, 0.5, 1.0, 0.375, 1.0, 0.375, 0.75, 0.5, 0.75, 0.5, 0.875, 0.375, 0.875, 0.5, 0.75, 0.625, 0.75, 0.625, 0.875, 0.5, 0.875, 0.375, 0.625, 0.5, 0.625, 0.5, 0.75, 0.375, 0.75, 0.375, 0.5, 0.5, 0.5, 0.5, 0.625, 0.375, 0.625, 0.5, 0.5, 0.625, 0.5, 0.625, 0.625, 0.5, 0.625, 0.375, 0.375, 0.5, 0.375, 0.5, 0.5, 0.375, 0.5, 0.375, 0.25, 0.5, 0.25, 0.5, 0.375, 0.375, 0.375, 0.5, 0.25, 0.625, 0.25, 0.625, 0.375, 0.5, 0.375, 0.375, 0.125, 0.5, 0.125, 0.5, 0.25, 0.375, 0.25, 0.375, 0.0, 0.5, 0.0, 0.5, 0.125, 0.375, 0.125, 0.5, 0.0, 0.625, 0.0, 0.625, 0.125, 0.5, 0.125])
me_cube_005.update()
me_cube_006 = bpy.data.meshes.new('Cube.006')
me_cube_006.from_pydata([(-0.1453, -0.1453, -0.01209), (-0.1453, -0.1453, 0.01209), (-0.1453, 0.1453, -0.01209), (-0.1453, 0.1453, 0.01209), (0.1453, -0.1453, -0.01209), (0.1453, -0.1453, 0.01209), (0.1453, 0.1453, -0.01209), (0.1453, 0.1453, 0.01209), (-0.1453, 0.0, -0.07662), (-0.1453, -0.1453, -1.004e-07), (-0.1453, 0.0, 0.07662), (-0.1453, 0.1453, -1.004e-07), (0.0, 0.1453, -0.07662), (0.0, 0.1453, 0.07662), (0.1453, 0.1453, -1.004e-07), (0.1453, 0.0, -0.07662), (0.1453, 0.0, 0.07662), (0.1453, -0.1453, -1.004e-07), (0.0, -0.1453, -0.07662), (0.0, -0.1453, 0.07662), (0.0, 0.0, 0.07662), (0.0, 0.0, -0.07662), (0.0, -0.1453, 0.0), (0.1453, 0.0, 0.0), (0.0, 0.1453, 0.0), (-0.1453, 0.0, 0.0)], [], [(25, 10, 3, 11), (24, 13, 7, 14), (23, 16, 5, 17), (22, 19, 1, 9), (21, 15, 4, 18), (20, 10, 1, 19), (16, 20, 19, 5), (7, 13, 20, 16), (13, 3, 10, 20), (8, 21, 18, 0), (2, 12, 21, 8), (12, 6, 15, 21), (18, 22, 9, 0), (4, 17, 22, 18), (17, 5, 19, 22), (15, 23, 17, 4), (6, 14, 23, 15), (14, 7, 16, 23), (12, 24, 14, 6), (2, 11, 24, 12), (11, 3, 13, 24), (8, 25, 11, 2), (0, 9, 25, 8), (9, 1, 10, 25)])
me_cube_006.polygons.foreach_set('use_smooth', [True] * 24)
_uv = me_cube_006.uv_layers.new(name='UVMap')
_uv.uv.foreach_set('vector', [0.5, 0.125, 0.625, 0.125, 0.625, 0.25, 0.5, 0.25, 0.5, 0.375, 0.625, 0.375, 0.625, 0.5, 0.5, 0.5, 0.5, 0.625, 0.625, 0.625, 0.625, 0.75, 0.5, 0.75, 0.5, 0.875, 0.625, 0.875, 0.625, 1.0, 0.5, 1.0, 0.25, 0.625, 0.375, 0.625, 0.375, 0.75, 0.25, 0.75, 0.75, 0.625, 0.875, 0.625, 0.875, 0.75, 0.75, 0.75, 0.625, 0.625, 0.75, 0.625, 0.75, 0.75, 0.625, 0.75, 0.625, 0.5, 0.75, 0.5, 0.75, 0.625, 0.625, 0.625, 0.75, 0.5, 0.875, 0.5, 0.875, 0.625, 0.75, 0.625, 0.125, 0.625, 0.25, 0.625, 0.25, 0.75, 0.125, 0.75, 0.125, 0.5, 0.25, 0.5, 0.25, 0.625, 0.125, 0.625, 0.25, 0.5, 0.375, 0.5, 0.375, 0.625, 0.25, 0.625, 0.375, 0.875, 0.5, 0.875, 0.5, 1.0, 0.375, 1.0, 0.375, 0.75, 0.5, 0.75, 0.5, 0.875, 0.375, 0.875, 0.5, 0.75, 0.625, 0.75, 0.625, 0.875, 0.5, 0.875, 0.375, 0.625, 0.5, 0.625, 0.5, 0.75, 0.375, 0.75, 0.375, 0.5, 0.5, 0.5, 0.5, 0.625, 0.375, 0.625, 0.5, 0.5, 0.625, 0.5, 0.625, 0.625, 0.5, 0.625, 0.375, 0.375, 0.5, 0.375, 0.5, 0.5, 0.375, 0.5, 0.375, 0.25, 0.5, 0.25, 0.5, 0.375, 0.375, 0.375, 0.5, 0.25, 0.625, 0.25, 0.625, 0.375, 0.5, 0.375, 0.375, 0.125, 0.5, 0.125, 0.5, 0.25, 0.375, 0.25, 0.375, 0.0, 0.5, 0.0, 0.5, 0.125, 0.375, 0.125, 0.5, 0.0, 0.625, 0.0, 0.625, 0.125, 0.5, 0.125])
me_cube_006.update()
me_plane_002 = bpy.data.meshes.new('Plane.002')
me_plane_002.from_pydata([(-0.95, -0.45, -0.1277), (0.1934, -0.4626, -0.1277), (-0.95, 0.45, -0.1277), (0.1934, 0.4374, -0.1277), (-0.95, -0.45, 0.3119), (0.1934, -0.4626, 0.3119), (-0.95, 0.45, 0.3119), (0.1934, 0.4374, 0.3119), (-0.7636, -0.45, -0.1277), (0.006997, -0.4626, -0.1277), (0.006997, 0.4374, -0.1277), (-0.7636, 0.45, -0.1277), (0.006997, -0.4626, 0.3119), (-0.7636, -0.45, 0.3119), (-0.7636, 0.45, 0.3119), (0.006997, 0.4374, 0.3119), (-0.95, 0.2479, -0.1277), (0.1934, 0.2353, -0.1277), (-0.95, 0.2479, 0.3119), (0.1934, 0.2353, 0.3119), (0.006997, 0.2353, 0.3119), (-0.7636, 0.2479, 0.3119), (0.006997, 0.2353, -0.1277), (-0.7636, 0.2479, -0.1277), (-0.95, 0.2479, 0.8213), (-0.95, -0.45, 0.8213), (0.1934, 0.2353, 0.8213), (0.1934, 0.4374, 0.8213), (-0.7636, 0.45, 0.8213), (0.006997, 0.4374, 0.8213), (0.006997, 0.2353, 0.8213), (-0.7636, 0.2479, 0.8213), (-0.7636, -0.45, 0.8213), (0.1934, -0.4626, 0.8213), (0.006997, -0.4626, 0.8213), (-0.95, 0.45, 0.8213), (0.006997, -0.4626, 0.3137), (-0.7636, -0.45, 0.3137), (0.006997, 0.2353, 0.3137), (-0.7636, 0.2479, 0.3137), (0.006997, -0.4626, 0.4363), (-0.7636, -0.45, 0.4363), (-0.7636, 0.2479, 0.4363), (0.006997, 0.2353, 0.4363)], [], [(11, 2, 6, 14), (13, 21, 31, 32), (3, 10, 15, 7), (16, 2, 11, 23), (17, 3, 7, 19), (16, 0, 4, 18), (22, 10, 3, 17), (7, 15, 29, 27), (0, 8, 13, 4), (9, 12, 13, 8), (11, 14, 15, 10), (19, 7, 27, 26), (22, 9, 8, 23), (9, 1, 5, 12), (10, 22, 23, 11), (12, 20, 21, 13), (21, 20, 30, 31), (9, 22, 17, 1), (2, 16, 18, 6), (1, 17, 19, 5), (0, 16, 23, 8), (6, 18, 24, 35), (24, 31, 28, 35), (30, 26, 27, 29), (30, 29, 28, 31), (34, 33, 26, 30), (25, 32, 31, 24), (4, 13, 32, 25), (5, 19, 26, 33), (15, 14, 28, 29), (12, 5, 33, 34), (20, 12, 34, 30), (18, 4, 25, 24), (14, 6, 35, 28), (36, 37, 39, 38), (40, 43, 42, 41), (37, 36, 40, 41), (38, 39, 42, 43), (39, 37, 41, 42), (36, 38, 43, 40)])
me_plane_002.polygons.foreach_set('use_smooth', [True] * 40)
_uv = me_plane_002.uv_layers.new(name='UVMap')
_uv.uv.foreach_set('vector', [0.09812, 1.0, 0.0, 1.0, 0.0, 1.0, 0.09812, 1.0, 0.09812, 0.0, 0.09812, 0.7755, 0.09812, 0.7755, 0.09812, 0.0, 1.0, 1.0, 0.9019, 1.0, 0.9019, 1.0, 1.0, 1.0, 0.0, 0.7755, 0.0, 1.0, 0.09812, 1.0, 0.09812, 0.7755, 1.0, 0.7755, 1.0, 1.0, 1.0, 1.0, 1.0, 0.7755, 0.0, 0.7755, 0.0, 0.0, 0.0, 0.0, 0.0, 0.7755, 0.9019, 0.7755, 0.9019, 1.0, 1.0, 1.0, 1.0, 0.7755, 1.0, 1.0, 0.9019, 1.0, 0.9019, 1.0, 1.0, 1.0, 0.0, 0.0, 0.09812, 0.0, 0.09812, 0.0, 0.0, 0.0, 0.9019, 0.0, 0.9019, 0.0, 0.09812, 0.0, 0.09812, 0.0, 0.09812, 1.0, 0.09812, 1.0, 0.9019, 1.0, 0.9019, 1.0, 1.0, 0.7755, 1.0, 1.0, 1.0, 1.0, 1.0, 0.7755, 0.9019, 0.7755, 0.9019, 0.0, 0.09812, 0.0, 0.09812, 0.7755, 0.9019, 0.0, 1.0, 0.0, 1.0, 0.0, 0.9019, 0.0, 0.9019, 1.0, 0.9019, 0.7755, 0.09812, 0.7755, 0.09812, 1.0, 0.9019, 0.0, 0.9019, 0.7755, 0.09812, 0.7755, 0.09812, 0.0, 0.09812, 0.7755, 0.9019, 0.7755, 0.9019, 0.7755, 0.09812, 0.7755, 0.9019, 0.0, 0.9019, 0.7755, 1.0, 0.7755, 1.0, 0.0, 0.0, 1.0, 0.0, 0.7755, 0.0, 0.7755, 0.0, 1.0, 1.0, 0.0, 1.0, 0.7755, 1.0, 0.7755, 1.0, 0.0, 0.0, 0.0, 0.0, 0.7755, 0.09812, 0.7755, 0.09812, 0.0, 0.0, 1.0, 0.0, 0.7755, 0.0, 0.7755, 0.0, 1.0, 0.0, 0.7755, 0.09812, 0.7755, 0.09812, 1.0, 0.0, 1.0, 0.9019, 0.7755, 1.0, 0.7755, 1.0, 1.0, 0.9019, 1.0, 0.9019, 0.7755, 0.9019, 1.0, 0.09812, 1.0, 0.09812, 0.7755, 0.9019, 0.0, 1.0, 0.0, 1.0, 0.7755, 0.9019, 0.7755, 0.0, 0.0, 0.09812, 0.0, 0.09812, 0.7755, 0.0, 0.7755, 0.0, 0.0, 0.09812, 0.0, 0.09812, 0.0, 0.0, 0.0, 1.0, 0.0, 1.0, 0.7755, 1.0, 0.7755, 1.0, 0.0, 0.9019, 1.0, 0.09812, 1.0, 0.09812, 1.0, 0.9019, 1.0, 0.9019, 0.0, 1.0, 0.0, 1.0, 0.0, 0.9019, 0.0, 0.9019, 0.7755, 0.9019, 0.0, 0.9019, 0.0, 0.9019, 0.7755, 0.0, 0.7755, 0.0, 0.0, 0.0, 0.0, 0.0, 0.7755, 0.09812, 1.0, 0.0, 1.0, 0.0, 1.0, 0.09812, 1.0, 0.9019, 0.0, 0.09812, 0.0, 0.09812, 0.7755, 0.9019, 0.7755, 0.9019, 0.0, 0.9019, 0.7755, 0.09812, 0.7755, 0.09812, 0.0, 0.09812, 0.0, 0.9019, 0.0, 0.9019, 0.0, 0.09812, 0.0, 0.9019, 0.7755, 0.09812, 0.7755, 0.09812, 0.7755, 0.9019, 0.7755, 0.09812, 0.7755, 0.09812, 0.0, 0.09812, 0.0, 0.09812, 0.7755, 0.9019, 0.0, 0.9019, 0.7755, 0.9019, 0.7755, 0.9019, 0.0])
me_plane_002.update()
me_plane_003 = bpy.data.meshes.new('Plane.003')
me_plane_003.from_pydata([(0.4606, 0.3094, -0.1246), (0.328, 0.3094, -0.1246), (0.4606, 0.1656, -0.1246), (0.328, 0.1656, -0.1246), (0.4606, 0.1656, -0.2723), (0.4606, 0.3094, -0.2723), (0.328, 0.3094, -0.2723), (0.328, 0.1656, -0.2723), (0.4606, 0.2375, -0.1246), (0.3943, 0.3094, -0.1246), (0.328, 0.2375, -0.1246), (0.3943, 0.1656, -0.1246), (0.4606, 0.2375, -0.2723), (0.3943, 0.3094, -0.2723), (0.328, 0.2375, -0.2723), (0.3943, 0.1656, -0.2723), (0.328, 0.3094, -0.2404), (0.328, 0.1656, -0.2404), (0.4606, 0.1656, -0.2404), (0.4606, 0.3094, -0.2404), (0.3943, 0.3094, -0.2404), (0.3943, 0.1656, -0.2404), (0.4606, 0.2375, -0.2404), (0.328, 0.2375, -0.2404), (0.3943, 0.2375, -0.2723)], [], [(24, 12, 5, 13), (23, 14, 6, 16), (22, 12, 4, 18), (21, 15, 7, 17), (20, 13, 5, 19), (9, 20, 19, 0), (1, 16, 20, 9), (16, 6, 13, 20), (11, 21, 17, 3), (2, 18, 21, 11), (18, 4, 15, 21), (8, 22, 18, 2), (0, 19, 22, 8), (19, 5, 12, 22), (10, 23, 16, 1), (3, 17, 23, 10), (17, 7, 14, 23), (14, 24, 13, 6), (7, 15, 24, 14), (15, 4, 12, 24)])
me_plane_003.polygons.foreach_set('use_smooth', [True] * 20)
_uv = me_plane_003.uv_layers.new(name='UVMap')
_uv.uv.foreach_set('vector', [0.9509, 0.8877, 1.0, 0.8877, 1.0, 1.0, 0.9509, 1.0, 0.9019, 0.8877, 0.9019, 0.8877, 0.9019, 1.0, 0.9019, 1.0, 1.0, 0.8877, 1.0, 0.8877, 1.0, 0.7755, 1.0, 0.7755, 0.9509, 0.7755, 0.9509, 0.7755, 0.9019, 0.7755, 0.9019, 0.7755, 0.9509, 1.0, 0.9509, 1.0, 1.0, 1.0, 1.0, 1.0, 0.9509, 1.0, 0.9509, 1.0, 1.0, 1.0, 1.0, 1.0, 0.9019, 1.0, 0.9019, 1.0, 0.9509, 1.0, 0.9509, 1.0, 0.9019, 1.0, 0.9019, 1.0, 0.9509, 1.0, 0.9509, 1.0, 0.9509, 0.7755, 0.9509, 0.7755, 0.9019, 0.7755, 0.9019, 0.7755, 1.0, 0.7755, 1.0, 0.7755, 0.9509, 0.7755, 0.9509, 0.7755, 1.0, 0.7755, 1.0, 0.7755, 0.9509, 0.7755, 0.9509, 0.7755, 1.0, 0.8877, 1.0, 0.8877, 1.0, 0.7755, 1.0, 0.7755, 1.0, 1.0, 1.0, 1.0, 1.0, 0.8877, 1.0, 0.8877, 1.0, 1.0, 1.0, 1.0, 1.0, 0.8877, 1.0, 0.8877, 0.9019, 0.8877, 0.9019, 0.8877, 0.9019, 1.0, 0.9019, 1.0, 0.9019, 0.7755, 0.9019, 0.7755, 0.9019, 0.8877, 0.9019, 0.8877, 0.9019, 0.7755, 0.9019, 0.7755, 0.9019, 0.8877, 0.9019, 0.8877, 0.9019, 0.8877, 0.9509, 0.8877, 0.9509, 1.0, 0.9019, 1.0, 0.9019, 0.7755, 0.9509, 0.7755, 0.9509, 0.8877, 0.9019, 0.8877, 0.9509, 0.7755, 1.0, 0.7755, 1.0, 0.8877, 0.9509, 0.8877])
me_plane_003.update()
me_cube_007 = bpy.data.meshes.new('Cube.007')
me_cube_007.from_pydata([(-1.0, -1.0, -0.1856), (-1.0, -1.0, 1.814), (-1.0, 1.0, -0.1856), (-1.0, 1.0, 1.814), (1.0, -1.0, -0.1856), (1.0, -1.0, 1.814), (1.0, 1.0, -0.1856), (1.0, 1.0, 1.814), (-0.2532, 1.0, -0.1856), (0.2532, 1.0, -0.1856), (0.2532, 1.0, 1.814), (-0.2532, 1.0, 1.814), (0.2532, -1.0, -0.1856), (-0.2532, -1.0, -0.1856), (-0.2532, -1.0, 1.814), (0.2532, -1.0, 1.814), (1.0, 0.2798, 1.814), (1.0, -0.2798, 1.814), (1.0, 0.2798, -0.1856), (1.0, -0.2798, -0.1856), (-1.0, 0.2798, 1.814), (-1.0, -0.2798, 1.814), (-1.0, -0.2798, -0.1856), (-1.0, 0.2798, -0.1856), (-0.2532, -0.2798, 2.131), (-0.2532, 0.2798, 2.131), (0.2532, -0.2798, 2.131), (0.2532, 0.2798, 2.131), (0.2532, -0.2798, -0.5023), (0.2532, 0.2798, -0.5023), (-0.2532, -0.2798, -0.5023), (-0.2532, 0.2798, -0.5023)], [], [(22, 30, 13, 0), (9, 6, 18, 29), (7, 10, 27, 16), (28, 12, 13, 30), (2, 8, 31, 23), (4, 5, 15, 12), (0, 1, 21, 22), (9, 10, 7, 6), (13, 14, 1, 0), (11, 3, 20, 25), (9, 29, 31, 8), (14, 13, 12, 15), (10, 9, 8, 11), (2, 3, 11, 8), (24, 14, 15, 26), (28, 19, 4, 12), (24, 21, 1, 14), (11, 25, 27, 10), (17, 26, 15, 5), (6, 7, 16, 18), (23, 20, 3, 2), (21, 24, 25, 20), (19, 28, 29, 18), (24, 26, 27, 25), (28, 30, 31, 29), (30, 22, 23, 31), (17, 19, 18, 16), (26, 17, 16, 27), (20, 23, 22, 21), (19, 17, 5, 4)])
me_cube_007.polygons.foreach_set('use_smooth', [True] * 30)
_uv = me_cube_007.uv_layers.new(name='UVMap')
_uv.uv.foreach_set('vector', [0.125, 0.66, 0.2183, 0.66, 0.2183, 0.75, 0.125, 0.75, 0.2817, 0.5, 0.375, 0.5, 0.375, 0.59, 0.2817, 0.59, 0.625, 0.5, 0.7183, 0.5, 0.7183, 0.59, 0.625, 0.59, 0.2817, 0.66, 0.2817, 0.75, 0.2183, 0.75, 0.2183, 0.66, 0.125, 0.5, 0.2183, 0.5, 0.2183, 0.59, 0.125, 0.59, 0.375, 0.75, 0.625, 0.75, 0.625, 0.8433, 0.375, 0.8433, 0.375, 0.0, 0.625, 0.0, 0.625, 0.09002, 0.375, 0.09002, 0.375, 0.4067, 0.625, 0.4067, 0.625, 0.5, 0.375, 0.5, 0.375, 0.9067, 0.625, 0.9067, 0.625, 1.0, 0.375, 1.0, 0.7817, 0.5, 0.875, 0.5, 0.875, 0.59, 0.7817, 0.59, 0.2817, 0.5, 0.2817, 0.59, 0.2183, 0.59, 0.2183, 0.5, 0.625, 0.9067, 0.375, 0.9067, 0.375, 0.8433, 0.625, 0.8433, 0.625, 0.4067, 0.375, 0.4067, 0.375, 0.3433, 0.625, 0.3433, 0.375, 0.25, 0.625, 0.25, 0.625, 0.3433, 0.375, 0.3433, 0.7817, 0.66, 0.7817, 0.75, 0.7183, 0.75, 0.7183, 0.66, 0.2817, 0.66, 0.375, 0.66, 0.375, 0.75, 0.2817, 0.75, 0.7817, 0.66, 0.875, 0.66, 0.875, 0.75, 0.7817, 0.75, 0.7817, 0.5, 0.7817, 0.59, 0.7183, 0.59, 0.7183, 0.5, 0.625, 0.66, 0.7183, 0.66, 0.7183, 0.75, 0.625, 0.75, 0.375, 0.5, 0.625, 0.5, 0.625, 0.59, 0.375, 0.59, 0.375, 0.16, 0.625, 0.16, 0.625, 0.25, 0.375, 0.25, 0.875, 0.66, 0.7817, 0.66, 0.7817, 0.59, 0.875, 0.59, 0.375, 0.66, 0.2817, 0.66, 0.2817, 0.59, 0.375, 0.59, 0.7817, 0.66, 0.7183, 0.66, 0.7183, 0.59, 0.7817, 0.59, 0.2817, 0.66, 0.2183, 0.66, 0.2183, 0.59, 0.2817, 0.59, 0.2183, 0.66, 0.125, 0.66, 0.125, 0.59, 0.2183, 0.59, 0.625, 0.66, 0.375, 0.66, 0.375, 0.59, 0.625, 0.59, 0.7183, 0.66, 0.625, 0.66, 0.625, 0.59, 0.7183, 0.59, 0.625, 0.16, 0.375, 0.16, 0.375, 0.09002, 0.625, 0.09002, 0.375, 0.66, 0.625, 0.66, 0.625, 0.75, 0.375, 0.75])
me_cube_007.update()
me_cube_009 = bpy.data.meshes.new('Cube.009')
me_cube_009.from_pydata([(-0.1453, -0.1453, -0.01209), (-0.1453, -0.1453, 0.01209), (-0.1453, 0.1453, -0.01209), (-0.1453, 0.1453, 0.01209), (0.1453, -0.1453, -0.01209), (0.1453, -0.1453, 0.01209), (0.1453, 0.1453, -0.01209), (0.1453, 0.1453, 0.01209), (-0.1453, 0.0, -0.07662), (-0.1453, -0.1453, -1.004e-07), (-0.1453, 0.0, 0.07662), (-0.1453, 0.1453, -1.004e-07), (0.0, 0.1453, -0.07662), (0.0, 0.1453, 0.07662), (0.1453, 0.1453, -1.004e-07), (0.1453, 0.0, -0.07662), (0.1453, 0.0, 0.07662), (0.1453, -0.1453, -1.004e-07), (0.0, -0.1453, -0.07662), (0.0, -0.1453, 0.07662), (0.0, 0.0, 0.07662), (0.0, 0.0, -0.07662), (0.0, -0.1453, 0.0), (0.1453, 0.0, 0.0), (0.0, 0.1453, 0.0), (-0.1453, 0.0, 0.0)], [], [(25, 10, 3, 11), (24, 13, 7, 14), (23, 16, 5, 17), (22, 19, 1, 9), (21, 15, 4, 18), (20, 10, 1, 19), (16, 20, 19, 5), (7, 13, 20, 16), (13, 3, 10, 20), (8, 21, 18, 0), (2, 12, 21, 8), (12, 6, 15, 21), (18, 22, 9, 0), (4, 17, 22, 18), (17, 5, 19, 22), (15, 23, 17, 4), (6, 14, 23, 15), (14, 7, 16, 23), (12, 24, 14, 6), (2, 11, 24, 12), (11, 3, 13, 24), (8, 25, 11, 2), (0, 9, 25, 8), (9, 1, 10, 25)])
me_cube_009.polygons.foreach_set('use_smooth', [True] * 24)
_uv = me_cube_009.uv_layers.new(name='UVMap')
_uv.uv.foreach_set('vector', [0.5, 0.125, 0.625, 0.125, 0.625, 0.25, 0.5, 0.25, 0.5, 0.375, 0.625, 0.375, 0.625, 0.5, 0.5, 0.5, 0.5, 0.625, 0.625, 0.625, 0.625, 0.75, 0.5, 0.75, 0.5, 0.875, 0.625, 0.875, 0.625, 1.0, 0.5, 1.0, 0.25, 0.625, 0.375, 0.625, 0.375, 0.75, 0.25, 0.75, 0.75, 0.625, 0.875, 0.625, 0.875, 0.75, 0.75, 0.75, 0.625, 0.625, 0.75, 0.625, 0.75, 0.75, 0.625, 0.75, 0.625, 0.5, 0.75, 0.5, 0.75, 0.625, 0.625, 0.625, 0.75, 0.5, 0.875, 0.5, 0.875, 0.625, 0.75, 0.625, 0.125, 0.625, 0.25, 0.625, 0.25, 0.75, 0.125, 0.75, 0.125, 0.5, 0.25, 0.5, 0.25, 0.625, 0.125, 0.625, 0.25, 0.5, 0.375, 0.5, 0.375, 0.625, 0.25, 0.625, 0.375, 0.875, 0.5, 0.875, 0.5, 1.0, 0.375, 1.0, 0.375, 0.75, 0.5, 0.75, 0.5, 0.875, 0.375, 0.875, 0.5, 0.75, 0.625, 0.75, 0.625, 0.875, 0.5, 0.875, 0.375, 0.625, 0.5, 0.625, 0.5, 0.75, 0.375, 0.75, 0.375, 0.5, 0.5, 0.5, 0.5, 0.625, 0.375, 0.625, 0.5, 0.5, 0.625, 0.5, 0.625, 0.625, 0.5, 0.625, 0.375, 0.375, 0.5, 0.375, 0.5, 0.5, 0.375, 0.5, 0.375, 0.25, 0.5, 0.25, 0.5, 0.375, 0.375, 0.375, 0.5, 0.25, 0.625, 0.25, 0.625, 0.375, 0.5, 0.375, 0.375, 0.125, 0.5, 0.125, 0.5, 0.25, 0.375, 0.25, 0.375, 0.0, 0.5, 0.0, 0.5, 0.125, 0.375, 0.125, 0.5, 0.0, 0.625, 0.0, 0.625, 0.125, 0.5, 0.125])
me_cube_009.update()
me_cube_008 = bpy.data.meshes.new('Cube.008')
me_cube_008.from_pydata([(-0.4979, -0.035, -0.2655), (-0.4979, -0.035, 0.2655), (-0.75, 0.035, -0.4), (-0.75, 0.035, 0.4), (0.4979, -0.035, -0.2655), (0.4979, -0.035, 0.2655), (0.75, 0.035, -0.4), (0.75, 0.035, 0.4), (-0.4979, 0.0181, -0.2655), (-0.4979, 0.0181, 0.2655), (0.4979, 0.0181, 0.2655), (0.4979, 0.0181, -0.2655)], [], [(0, 1, 3, 2), (2, 3, 7, 6), (6, 7, 5, 4), (0, 4, 11, 8), (2, 6, 4, 0), (7, 3, 1, 5), (11, 10, 9, 8), (5, 1, 9, 10), (4, 5, 10, 11), (1, 0, 8, 9)])
_uv = me_cube_008.uv_layers.new(name='UVMap')
_uv.uv.foreach_set('vector', [0.375, 0.0, 0.625, 0.0, 0.625, 0.25, 0.375, 0.25, 0.375, 0.25, 0.625, 0.25, 0.625, 0.5, 0.375, 0.5, 0.375, 0.5, 0.625, 0.5, 0.625, 0.75, 0.375, 0.75, 0.125, 0.75, 0.375, 0.75, 0.375, 0.75, 0.125, 0.75, 0.125, 0.5, 0.375, 0.5, 0.375, 0.75, 0.125, 0.75, 0.625, 0.5, 0.875, 0.5, 0.875, 0.75, 0.625, 0.75, 0.375, 0.75, 0.625, 0.75, 0.625, 1.0, 0.375, 1.0, 0.625, 0.75, 0.875, 0.75, 0.875, 0.75, 0.625, 0.75, 0.375, 0.75, 0.625, 0.75, 0.625, 0.75, 0.375, 0.75, 0.625, 0.0, 0.375, 0.0, 0.375, 0.0, 0.625, 0.0])
me_cube_008.update()
me_cube_010 = bpy.data.meshes.new('Cube.010')
me_cube_010.from_pydata([(-1.53, 0.4908, 0.2237), (-1.53, 0.4908, 0.8288), (-1.53, -0.2622, 0.8288), (-1.53, -0.2622, 0.2237), (-1.975, 0.4908, 0.8288), (-1.975, 0.4908, 0.2237), (-1.975, -0.2622, 0.8288), (-1.975, -0.2622, 0.2237), (-1.975, -0.3906, 0.9571), (-1.975, -0.3906, 0.0953), (-1.975, 0.6192, 0.9571), (-1.975, 0.6192, 0.0953), (-1.53, 0.6192, 0.0953), (-1.53, 0.6192, 0.9571), (-1.53, -0.3906, 0.9571), (-1.53, -0.3906, 0.0953), (-1.61, -0.3409, 0.9814), (-1.61, -0.3409, 0.07101), (-1.61, 0.5695, 0.9814), (-1.61, 0.5695, 0.07101)], [], [(0, 5, 4, 1), (3, 7, 5, 0), (1, 4, 6, 2), (2, 6, 7, 3), (12, 13, 10, 11), (15, 12, 11, 9), (13, 14, 8, 10), (14, 15, 9, 8), (6, 4, 10, 8), (4, 5, 11, 10), (2, 3, 15, 14), (0, 1, 13, 12), (5, 7, 9, 11), (7, 6, 8, 9), (3, 0, 12, 15), (1, 2, 14, 13), (16, 17, 19, 18)])
me_cube_010.polygons.foreach_set('use_smooth', [1, 1, 1, 1, 1, 1, 1, 1, 1, 1, 1, 1, 1, 1, 1, 1, 0])
_k = {(16, 18): 1.0, (16, 17): 1.0, (17, 19): 1.0, (18, 19): 1.0}
me_cube_010.attributes.new('crease_edge', 'FLOAT', 'EDGE').data.foreach_set('value', [_k.get((min(e.vertices), max(e.vertices)), 0.0) for e in me_cube_010.edges])
_uv = me_cube_010.uv_layers.new(name='UVMap')
_uv.uv.foreach_set('vector', [0.5337, 0.1661, 0.5337, 0.1445, 0.5828, 0.1445, 0.5828, 0.1661, 0.5337, 0.1026, 0.5337, 0.08924, 0.5337, 0.1445, 0.5337, 0.1661, 0.5828, 0.1661, 0.5828, 0.1445, 0.5828, 0.08924, 0.5828, 0.1026, 0.5828, 0.1026, 0.5828, 0.08924, 0.5337, 0.08924, 0.5337, 0.1026, 0.5337, 0.1661, 0.5828, 0.1661, 0.5828, 0.1445, 0.5337, 0.1445, 0.5337, 0.1026, 0.5337, 0.1661, 0.5337, 0.1445, 0.5337, 0.08924, 0.5828, 0.1661, 0.5828, 0.1026, 0.5828, 0.08924, 0.5828, 0.1445, 0.5828, 0.1026, 0.5337, 0.1026, 0.5337, 0.08924, 0.5828, 0.08924, 0.5828, 0.08924, 0.5828, 0.1445, 0.5828, 0.1445, 0.5828, 0.08924, 0.5828, 0.1445, 0.5337, 0.1445, 0.5337, 0.1445, 0.5828, 0.1445, 0.5828, 0.1026, 0.5337, 0.1026, 0.5337, 0.1026, 0.5828, 0.1026, 0.5337, 0.1661, 0.5828, 0.1661, 0.5828, 0.1661, 0.5337, 0.1661, 0.5337, 0.1445, 0.5337, 0.08924, 0.5337, 0.08924, 0.5337, 0.1445, 0.5337, 0.08924, 0.5828, 0.08924, 0.5828, 0.08924, 0.5337, 0.08924, 0.5337, 0.1026, 0.5337, 0.1661, 0.5337, 0.1661, 0.5337, 0.1026, 0.5828, 0.1661, 0.5828, 0.1026, 0.5828, 0.1026, 0.5828, 0.1661, 0.0, 0.0, 1.0, 0.0, 1.0, 1.0, 0.0, 1.0])
me_cube_010.materials.append(mat_material)
me_cube_010.use_mirror_vertex_groups = False
me_cube_010.update()
me_cube_011 = bpy.data.meshes.new('Cube.011')
me_cube_011.from_pydata([(1.227, -0.7926, 0.3139), (1.283, -0.7926, 2.21), (1.227, -0.08099, 0.3139), (1.283, -0.08099, 2.21), (1.939, -0.7926, 0.3139), (1.883, -0.7926, 1.679), (1.939, -0.08099, 0.3139), (1.883, -0.08099, 1.679), (2.615, -0.7926, 2.251), (2.615, -0.08099, 2.251), (2.246, -0.7926, 1.681), (2.246, -0.08099, 1.681), (2.961, -0.7926, 1.63), (2.961, -0.08099, 1.63), (2.705, -0.7926, 1.014), (2.705, -0.08099, 1.014), (3.502, -0.8043, 1.658), (3.502, -0.07252, 1.656), (3.982, -0.7994, 1.243), (3.982, -0.08099, 1.243), (3.864, -0.7858, 2.371), (3.864, -0.08721, 2.371), (4.499, -0.7895, 2.359), (4.499, -0.08721, 2.359)], [], [(0, 1, 3, 2), (2, 3, 7, 6), (6, 7, 5, 4), (4, 5, 1, 0), (2, 6, 4, 0), (5, 7, 11, 10), (8, 10, 14, 12), (3, 1, 8, 9), (1, 5, 10, 8), (7, 3, 9, 11), (15, 13, 17, 19), (11, 9, 13, 15), (10, 11, 15, 14), (9, 8, 12, 13), (18, 19, 23, 22), (14, 15, 19, 18), (13, 12, 16, 17), (12, 14, 18, 16), (23, 21, 20, 22), (17, 16, 20, 21), (16, 18, 22, 20), (19, 17, 21, 23)])
_uv = me_cube_011.uv_layers.new(name='UVMap')
_uv.uv.foreach_set('vector', [0.375, 0.0, 0.625, 0.0, 0.625, 0.25, 0.375, 0.25, 0.375, 0.25, 0.625, 0.25, 0.625, 0.5, 0.375, 0.5, 0.375, 0.5, 0.625, 0.5, 0.625, 0.75, 0.375, 0.75, 0.375, 0.75, 0.625, 0.75, 0.625, 1.0, 0.375, 1.0, 0.125, 0.5, 0.375, 0.5, 0.375, 0.75, 0.125, 0.75, 0.625, 0.75, 0.625, 0.5, 0.625, 0.5, 0.625, 0.75, 0.625, 1.0, 0.625, 0.75, 0.625, 0.75, 0.625, 1.0, 0.625, 0.25, 0.625, 0.0, 0.625, 0.0, 0.625, 0.25, 0.625, 1.0, 0.625, 0.75, 0.625, 0.75, 0.625, 1.0, 0.625, 0.5, 0.625, 0.25, 0.625, 0.25, 0.625, 0.5, 0.625, 0.5, 0.625, 0.25, 0.625, 0.25, 0.625, 0.5, 0.625, 0.5, 0.625, 0.25, 0.625, 0.25, 0.625, 0.5, 0.625, 0.75, 0.625, 0.5, 0.625, 0.5, 0.625, 0.75, 0.625, 0.25, 0.625, 0.0, 0.625, 0.0, 0.625, 0.25, 0.625, 0.75, 0.625, 0.5, 0.625, 0.5, 0.625, 0.75, 0.625, 0.75, 0.625, 0.5, 0.625, 0.5, 0.625, 0.75, 0.625, 0.25, 0.625, 0.0, 0.625, 0.0, 0.625, 0.25, 0.625, 1.0, 0.625, 0.75, 0.625, 0.75, 0.625, 1.0, 0.625, 0.5, 0.875, 0.5, 0.875, 0.75, 0.625, 0.75, 0.625, 0.25, 0.625, 0.0, 0.625, 0.0, 0.625, 0.25, 0.625, 1.0, 0.625, 0.75, 0.625, 0.75, 0.625, 1.0, 0.625, 0.5, 0.625, 0.25, 0.625, 0.25, 0.625, 0.5])
me_cube_011.update()
me_cube_012 = bpy.data.meshes.new('Cube.012')
me_cube_012.from_pydata([(1.227, -0.7926, 0.3139), (1.283, -0.7926, 2.21), (1.227, -0.08099, 0.3139), (1.283, -0.08099, 2.21), (1.939, -0.7926, 0.3139), (1.883, -0.7926, 1.679), (1.939, -0.08099, 0.3139), (1.883, -0.08099, 1.679), (2.615, -0.7926, 2.251), (2.615, -0.08099, 2.251), (2.246, -0.7926, 1.681), (2.246, -0.08099, 1.681), (2.961, -0.7926, 1.63), (2.961, -0.08099, 1.63), (2.705, -0.7926, 1.014), (2.705, -0.08099, 1.014), (3.502, -0.8043, 1.658), (3.502, -0.07252, 1.656), (3.982, -0.7994, 1.243), (3.982, -0.08099, 1.243), (3.864, -0.7858, 2.371), (3.864, -0.08721, 2.371), (4.499, -0.7895, 2.359), (4.499, -0.08721, 2.359)], [], [(0, 1, 3, 2), (2, 3, 7, 6), (6, 7, 5, 4), (4, 5, 1, 0), (2, 6, 4, 0), (5, 7, 11, 10), (8, 10, 14, 12), (3, 1, 8, 9), (1, 5, 10, 8), (7, 3, 9, 11), (15, 13, 17, 19), (11, 9, 13, 15), (10, 11, 15, 14), (9, 8, 12, 13), (18, 19, 23, 22), (14, 15, 19, 18), (13, 12, 16, 17), (12, 14, 18, 16), (23, 21, 20, 22), (17, 16, 20, 21), (16, 18, 22, 20), (19, 17, 21, 23)])
_uv = me_cube_012.uv_layers.new(name='UVMap')
_uv.uv.foreach_set('vector', [0.375, 0.0, 0.625, 0.0, 0.625, 0.25, 0.375, 0.25, 0.375, 0.25, 0.625, 0.25, 0.625, 0.5, 0.375, 0.5, 0.375, 0.5, 0.625, 0.5, 0.625, 0.75, 0.375, 0.75, 0.375, 0.75, 0.625, 0.75, 0.625, 1.0, 0.375, 1.0, 0.125, 0.5, 0.375, 0.5, 0.375, 0.75, 0.125, 0.75, 0.625, 0.75, 0.625, 0.5, 0.625, 0.5, 0.625, 0.75, 0.625, 1.0, 0.625, 0.75, 0.625, 0.75, 0.625, 1.0, 0.625, 0.25, 0.625, 0.0, 0.625, 0.0, 0.625, 0.25, 0.625, 1.0, 0.625, 0.75, 0.625, 0.75, 0.625, 1.0, 0.625, 0.5, 0.625, 0.25, 0.625, 0.25, 0.625, 0.5, 0.625, 0.5, 0.625, 0.25, 0.625, 0.25, 0.625, 0.5, 0.625, 0.5, 0.625, 0.25, 0.625, 0.25, 0.625, 0.5, 0.625, 0.75, 0.625, 0.5, 0.625, 0.5, 0.625, 0.75, 0.625, 0.25, 0.625, 0.0, 0.625, 0.0, 0.625, 0.25, 0.625, 0.75, 0.625, 0.5, 0.625, 0.5, 0.625, 0.75, 0.625, 0.75, 0.625, 0.5, 0.625, 0.5, 0.625, 0.75, 0.625, 0.25, 0.625, 0.0, 0.625, 0.0, 0.625, 0.25, 0.625, 1.0, 0.625, 0.75, 0.625, 0.75, 0.625, 1.0, 0.625, 0.5, 0.875, 0.5, 0.875, 0.75, 0.625, 0.75, 0.625, 0.25, 0.625, 0.0, 0.625, 0.0, 0.625, 0.25, 0.625, 1.0, 0.625, 0.75, 0.625, 0.75, 0.625, 1.0, 0.625, 0.5, 0.625, 0.25, 0.625, 0.25, 0.625, 0.5])
me_cube_012.update()
me_cylinder = bpy.data.meshes.new('Cylinder')
me_cylinder.from_pydata([(0.0, 17.6, 1.0), (0.0, 0.0, 1.0), (0.7071, 17.6, 0.7071), (0.7071, 0.0, 0.7071), (1.0, 17.6, 4.371e-08), (1.0, 0.0, -4.371e-08), (0.7071, 17.6, -0.7071), (0.7071, 0.0, -0.7071), (0.0, 17.6, -1.0), (0.0, 0.0, -1.0), (-0.7071, 17.6, -0.7071), (-0.7071, 0.0, -0.7071), (-1.0, 17.6, 4.371e-08), (-1.0, 0.0, -4.371e-08), (-0.7071, 17.6, 0.7071), (-0.7071, 0.0, 0.7071), (-1.485e-06, 18.24, 1.814), (1.283, 18.24, 1.283), (1.814, 18.24, 2.889e-06), (1.283, 18.24, -1.283), (-1.485e-06, 18.24, -1.814), (-1.283, 18.24, -1.283), (-1.814, 18.24, 2.889e-06), (-1.283, 18.24, 1.283), (-1.431e-06, 19.57, 1.814), (1.283, 19.57, 1.283), (1.814, 19.57, 2.954e-06), (1.283, 19.57, -1.283), (-1.431e-06, 19.57, -1.814), (-1.283, 19.57, -1.283), (-1.814, 19.57, 2.954e-06), (-1.283, 19.57, 1.283), (-6.221e-07, 20.55, -3.411e-06), (-5.966e-07, 20.29, 0.889), (0.6286, 20.29, 0.6286), (0.889, 20.29, -3.402e-06), (0.6286, 20.29, -0.6286), (-5.966e-07, 20.29, -0.889), (-0.6286, 20.29, -0.6286), (-0.889, 20.29, -3.402e-06), (-0.6286, 20.29, 0.6286), (0.0, 17.44, 1.0), (0.7071, 17.44, 0.7071), (1.0, 17.44, 3.376e-08), (0.7071, 17.44, -0.7071), (0.0, 17.44, -1.0), (-0.7071, 17.44, -0.7071), (-1.0, 17.44, 3.376e-08), (-0.7071, 17.44, 0.7071)], [], [(41, 1, 3, 42), (42, 3, 5, 43), (43, 5, 7, 44), (44, 7, 9, 45), (45, 9, 11, 46), (46, 11, 13, 47), (47, 13, 15, 48), (48, 15, 1, 41), (6, 8, 20, 19), (22, 23, 31, 30), (12, 14, 23, 22), (2, 4, 18, 17), (8, 10, 21, 20), (14, 0, 16, 23), (0, 2, 17, 16), (4, 6, 19, 18), (10, 12, 22, 21), (29, 30, 39, 38), (20, 21, 29, 28), (18, 19, 27, 26), (16, 17, 25, 24), (23, 16, 24, 31), (21, 22, 30, 29), (19, 20, 28, 27), (17, 18, 26, 25), (27, 28, 37, 36), (25, 26, 35, 34), (30, 31, 40, 39), (28, 29, 38, 37), (26, 27, 36, 35), (24, 25, 34, 33), (31, 24, 33, 40), (35, 36, 32, 34), (37, 38, 32, 36), (39, 40, 32, 38), (32, 40, 33, 34), (14, 48, 41, 0), (12, 47, 48, 14), (10, 46, 47, 12), (8, 45, 46, 10), (6, 44, 45, 8), (4, 43, 44, 6), (2, 42, 43, 4), (0, 41, 42, 2)])
_uv = me_cylinder.uv_layers.new(name='UVMap')
_uv.uv.foreach_set('vector', [1.0, 0.5569, 1.0, 1.0, 0.875, 1.0, 0.875, 0.5569, 0.875, 0.5569, 0.875, 1.0, 0.75, 1.0, 0.75, 0.5569, 0.75, 0.5569, 0.75, 1.0, 0.625, 1.0, 0.625, 0.5569, 0.625, 0.5569, 0.625, 1.0, 0.5, 1.0, 0.5, 0.5569, 0.5, 0.5569, 0.5, 1.0, 0.375, 1.0, 0.375, 0.5569, 0.375, 0.5569, 0.375, 1.0, 0.25, 1.0, 0.25, 0.5569, 0.25, 0.5569, 0.25, 1.0, 0.125, 1.0, 0.125, 0.5569, 0.125, 0.5569, 0.125, 1.0, 0.0, 1.0, 0.0, 0.5569, 0.625, 0.5, 0.5, 0.5, 0.5, 0.5, 0.625, 0.5, 0.25, 0.5, 0.125, 0.5, 0.125, 0.5, 0.25, 0.5, 0.25, 0.5, 0.125, 0.5, 0.125, 0.5, 0.25, 0.5, 0.875, 0.5, 0.75, 0.5, 0.75, 0.5, 0.875, 0.5, 0.5, 0.5, 0.375, 0.5, 0.375, 0.5, 0.5, 0.5, 0.125, 0.5, 0.0, 0.5, 0.0, 0.5, 0.125, 0.5, 1.0, 0.5, 0.875, 0.5, 0.875, 0.5, 1.0, 0.5, 0.75, 0.5, 0.625, 0.5, 0.625, 0.5, 0.75, 0.5, 0.375, 0.5, 0.25, 0.5, 0.25, 0.5, 0.375, 0.5, 0.375, 0.5, 0.25, 0.5, 0.25, 0.5, 0.375, 0.5, 0.5, 0.5, 0.375, 0.5, 0.375, 0.5, 0.5, 0.5, 0.75, 0.5, 0.625, 0.5, 0.625, 0.5, 0.75, 0.5, 1.0, 0.5, 0.875, 0.5, 0.875, 0.5, 1.0, 0.5, 0.125, 0.5, 0.0, 0.5, 0.0, 0.5, 0.125, 0.5, 0.375, 0.5, 0.25, 0.5, 0.25, 0.5, 0.375, 0.5, 0.625, 0.5, 0.5, 0.5, 0.5, 0.5, 0.625, 0.5, 0.875, 0.5, 0.75, 0.5, 0.75, 0.5, 0.875, 0.5, 0.625, 0.5, 0.5, 0.5, 0.5, 0.5, 0.625, 0.5, 0.875, 0.5, 0.75, 0.5, 0.75, 0.5, 0.875, 0.5, 0.25, 0.5, 0.125, 0.5, 0.125, 0.5, 0.25, 0.5, 0.5, 0.5, 0.375, 0.5, 0.375, 0.5, 0.5, 0.5, 0.75, 0.5, 0.625, 0.5, 0.625, 0.5, 0.75, 0.5, 1.0, 0.5, 0.875, 0.5, 0.875, 0.5, 1.0, 0.5, 0.125, 0.5, 0.0, 0.5, 0.0, 0.5, 0.125, 0.5, 0.99, 0.25, 0.9197, 0.08029, 0.7845, 0.2845, 0.9197, 0.4197, 0.75, 0.01, 0.5803, 0.08029, 0.7845, 0.2155, 0.9197, 0.08029, 0.51, 0.25, 0.5803, 0.4197, 0.7155, 0.2155, 0.5803, 0.08029, 0.7155, 0.2845, 0.5803, 0.4197, 0.75, 0.49, 0.9197, 0.4197, 0.125, 0.5, 0.125, 0.5569, 0.0, 0.5569, 0.0, 0.5, 0.25, 0.5, 0.25, 0.5569, 0.125, 0.5569, 0.125, 0.5, 0.375, 0.5, 0.375, 0.5569, 0.25, 0.5569, 0.25, 0.5, 0.5, 0.5, 0.5, 0.5569, 0.375, 0.5569, 0.375, 0.5, 0.625, 0.5, 0.625, 0.5569, 0.5, 0.5569, 0.5, 0.5, 0.75, 0.5, 0.75, 0.5569, 0.625, 0.5569, 0.625, 0.5, 0.875, 0.5, 0.875, 0.5569, 0.75, 0.5569, 0.75, 0.5, 1.0, 0.5, 1.0, 0.5569, 0.875, 0.5569, 0.875, 0.5])
me_cylinder.update()

# ---- objects
ob_window = bpy.data.objects.new('window', me_cube)
ob_light = bpy.data.objects.new('Light', light_light)
ob_camera = bpy.data.objects.new('Camera', cam_camera)
ob_floor = bpy.data.objects.new('floor', me_cube_001)
ob_cube = bpy.data.objects.new('Cube', me_cube_002)
ob_couch = bpy.data.objects.new('couch', me_plane)
ob_couch_legs = bpy.data.objects.new('couch legs', me_plane_001)
ob_cube_001 = bpy.data.objects.new('Cube.001', me_cube_003)
ob_cube_002 = bpy.data.objects.new('Cube.002', me_cube_004)
ob_cube_003 = bpy.data.objects.new('Cube.003', me_cube_005)
ob_cube_004 = bpy.data.objects.new('Cube.004', me_cube_006)
ob_couch_001 = bpy.data.objects.new('couch.001', me_plane_002)
ob_couch_legs_001 = bpy.data.objects.new('couch legs.001', me_plane_003)
ob_cube_005 = bpy.data.objects.new('Cube.005', me_cube_007)
ob_cube_007 = bpy.data.objects.new('Cube.007', me_cube_009)
ob_frame = bpy.data.objects.new('frame', me_cube_008)
ob_walls_001 = bpy.data.objects.new('walls.001', me_cube_010)
ob_curtain_holder = bpy.data.objects.new('curtain holder', me_cube_011)
ob_curtain_holder_001 = bpy.data.objects.new('curtain holder.001', me_cube_012)
ob_curtain_rod = bpy.data.objects.new('curtain rod', me_cylinder)

# ---- transforms, parenting, visibility, modifiers, constraints
ob_window.location = (0.0, 0.0, 1.784)
ob_window.lock_rotations_4d = False
ob_window.empty_display_type = 'ARROWS'
ob_window.lineart.crease_threshold = 0.0
_m = ob_window.modifiers.new('Bevel', 'BEVEL')
_m.segments = 2
_m.limit_method = 'WEIGHT'
_m.profile = 1.0
_m = ob_window.modifiers.new('Subdivision', 'SUBSURF')
_m.levels = 2
ob_light.location = (4.076, 1.005, 5.904)
ob_light.rotation_euler = (0.6503, 0.05522, 1.866)
ob_light.lock_rotations_4d = False
ob_light.empty_display_type = 'ARROWS'
ob_light.color = (0.0, 0.0, 0.0, 0.0)
ob_light.lineart.crease_threshold = 0.0
ob_camera.location = (6.789, -6.546, 6.316)
ob_camera.rotation_euler = (1.109, 0.0, 0.8149)
ob_camera.lock_rotations_4d = False
ob_camera.empty_display_type = 'ARROWS'
ob_camera.color = (0.0, 0.0, 0.0, 0.0)
ob_camera.display_type = 'WIRE'
ob_camera.lineart.crease_threshold = 0.0
ob_floor.location = (0.0, 0.0, 1.784)
ob_floor.lock_rotations_4d = False
ob_floor.empty_display_type = 'ARROWS'
ob_floor.lineart.crease_threshold = 0.0
_m = ob_floor.modifiers.new('Bevel', 'BEVEL')
_m.segments = 2
_m.limit_method = 'WEIGHT'
_m.profile = 1.0
_m = ob_floor.modifiers.new('Subdivision', 'SUBSURF')
_m.levels = 2
ob_cube.location = (0.4662, -0.4819, 0.4464)
_m = ob_cube.modifiers.new('Subdivision', 'SUBSURF')
ob_couch.location = (-0.2745, 1.078, 0.6385)
_m = ob_couch.modifiers.new('Bevel', 'BEVEL')
_m.segments = 2
_m.limit_method = 'WEIGHT'
_m.profile = 1.0
_m = ob_couch.modifiers.new('Subdivision', 'SUBSURF')
_m.levels = 2
ob_couch_legs.parent = ob_couch
ob_couch_legs.matrix_parent_inverse = Matrix(((1.0, -0.0, 0.0, 0.2745), (-0.0, 1.0, -0.0, -1.078), (0.0, 0.0, 1.0, -0.6385), (-0.0, 0.0, -0.0, 1.0)))
ob_couch_legs.location = (-0.285, 1.091, 0.6781)
_m = ob_couch_legs.modifiers.new('Subdivision', 'SUBSURF')
_m.levels = 2
_m = ob_couch_legs.modifiers.new('Mirror', 'MIRROR')
_m.use_axis = (True, True, False)
ob_cube_001.parent = ob_couch
ob_cube_001.matrix_parent_inverse = Matrix(((1.0, -0.0, 0.0, 0.2745), (-0.0, 1.0, -0.0, -1.078), (0.0, 0.0, 1.0, -0.6385), (-0.0, 0.0, -0.0, 1.0)))
ob_cube_001.location = (-0.6693, 1.269, 1.238)
ob_cube_001.rotation_euler = (0.9994, -0.001687, 0.05451)
ob_cube_001.scale = (0.339, 0.3155, 0.1105)
_m = ob_cube_001.modifiers.new('Subdivision', 'SUBSURF')
_m.levels = 2
ob_cube_002.parent = ob_couch
ob_cube_002.matrix_parent_inverse = Matrix(((1.0, -0.0, 0.0, 0.2745), (-0.0, 1.0, -0.0, -1.078), (0.0, 0.0, 1.0, -0.6385), (-0.0, 0.0, -0.0, 1.0)))
ob_cube_002.location = (0.08534, 1.269, 1.238)
ob_cube_002.rotation_euler = (0.9994, -0.001687, 0.05451)
ob_cube_002.scale = (0.339, 0.3155, 0.1105)
_m = ob_cube_002.modifiers.new('Subdivision', 'SUBSURF')
_m.levels = 2
ob_cube_003.parent = ob_couch
ob_cube_003.matrix_parent_inverse = Matrix(((1.0, -0.0, 0.0, 0.2745), (-0.0, 1.0, -0.0, -1.078), (0.0, 0.0, 1.0, -0.6385), (-0.0, 0.0, -0.0, 1.0)))
ob_cube_003.location = (-0.9187, 0.8138, 1.184)
ob_cube_003.rotation_euler = (-0.5916, 0.2702, -1.487)
_m = ob_cube_003.modifiers.new('Subdivision', 'SUBSURF')
_m.levels = 2
ob_cube_004.parent = ob_couch
ob_cube_004.matrix_parent_inverse = Matrix(((1.0, -0.0, 0.0, 0.2745), (-0.0, 1.0, -0.0, -1.078), (0.0, 0.0, 1.0, -0.6385), (-0.0, 0.0, -0.0, 1.0)))
ob_cube_004.location = (0.3256, 0.8776, 1.184)
ob_cube_004.rotation_euler = (0.8501, -0.2801, -6.866)
_m = ob_cube_004.modifiers.new('Subdivision', 'SUBSURF')
_m.levels = 2
ob_couch_001.location = (-1.081, -0.3403, 0.6385)
ob_couch_001.rotation_euler = (0.0, -0.0, -4.698)
_m = ob_couch_001.modifiers.new('Bevel', 'BEVEL')
_m.segments = 2
_m.limit_method = 'WEIGHT'
_m.profile = 1.0
_m = ob_couch_001.modifiers.new('Subdivision', 'SUBSURF')
_m.levels = 2
ob_couch_legs_001.parent = ob_couch_001
ob_couch_legs_001.matrix_parent_inverse = Matrix(((1.0, -0.0, 0.0, 0.2745), (-0.0, 1.0, -0.0, -1.078), (0.0, 0.0, 1.0, -0.6385), (-0.0, 0.0, -0.0, 1.0)))
ob_couch_legs_001.location = (-0.6507, 1.063, 0.6781)
_m = ob_couch_legs_001.modifiers.new('Subdivision', 'SUBSURF')
_m.levels = 2
_m = ob_couch_legs_001.modifiers.new('Mirror', 'MIRROR')
_m.use_axis = (True, True, False)
ob_cube_005.parent = ob_couch_001
ob_cube_005.matrix_parent_inverse = Matrix(((1.0, -0.0, 0.0, 0.2745), (-0.0, 1.0, -0.0, -1.078), (0.0, 0.0, 1.0, -0.6385), (-0.0, 0.0, -0.0, 1.0)))
ob_cube_005.location = (-0.6693, 1.269, 1.238)
ob_cube_005.rotation_euler = (0.9994, -0.001687, 0.05451)
ob_cube_005.scale = (0.339, 0.3155, 0.1105)
_m = ob_cube_005.modifiers.new('Subdivision', 'SUBSURF')
_m.levels = 2
ob_cube_007.parent = ob_couch_001
ob_cube_007.matrix_parent_inverse = Matrix(((1.0, -0.0, 0.0, 0.2745), (-0.0, 1.0, -0.0, -1.078), (0.0, 0.0, 1.0, -0.6385), (-0.0, 0.0, -0.0, 1.0)))
ob_cube_007.location = (-0.4177, 0.8892, 1.22)
ob_cube_007.rotation_euler = (0.7507, 0.6872, -1.213)
_m = ob_cube_007.modifiers.new('Subdivision', 'SUBSURF')
_m.levels = 2
ob_frame.location = (-0.2675, 1.495, 2.264)
_m = ob_frame.modifiers.new('Bevel', 'BEVEL')
_m.segments = 2
_m.limit_method = 'WEIGHT'
_m.profile = 1.0
_m = ob_frame.modifiers.new('Subdivision', 'SUBSURF')
_m.levels = 2
ob_walls_001.location = (0.0, 0.0, 1.784)
ob_walls_001.scale = (0.9592, 0.9782, 0.9782)
ob_walls_001.lock_rotations_4d = False
ob_walls_001.empty_display_type = 'ARROWS'
ob_walls_001.lineart.crease_threshold = 0.0
_m = ob_walls_001.modifiers.new('Bevel', 'BEVEL')
_m.segments = 2
_m.limit_method = 'WEIGHT'
_m.profile = 1.0
_m = ob_walls_001.modifiers.new('Subdivision', 'SUBSURF')
_m.levels = 2
ob_curtain_holder.location = (-1.625, -0.4969, 2.691)
ob_curtain_holder.scale = (0.07788, 0.07788, 0.07788)
_m = ob_curtain_holder.modifiers.new('Bevel', 'BEVEL')
_m.segments = 2
_m.limit_method = 'WEIGHT'
_m.profile = 1.0
_m = ob_curtain_holder.modifiers.new('Subdivision', 'SUBSURF')
_m.levels = 2
ob_curtain_holder_001.location = (-1.625, 0.789, 2.691)
ob_curtain_holder_001.scale = (0.07788, 0.07788, 0.07788)
_m = ob_curtain_holder_001.modifiers.new('Bevel', 'BEVEL')
_m.segments = 2
_m.limit_method = 'WEIGHT'
_m.profile = 1.0
_m = ob_curtain_holder_001.modifiers.new('Subdivision', 'SUBSURF')
_m.levels = 2
ob_curtain_rod.location = (-1.375, 0.1172, 2.866)
ob_curtain_rod.scale = (-0.04822, -0.04822, -0.04822)
_m = ob_curtain_rod.modifiers.new('Bevel', 'BEVEL')
_m.segments = 2
_m.limit_method = 'WEIGHT'
_m.profile = 1.0
_m = ob_curtain_rod.modifiers.new('Subdivision', 'SUBSURF')
_m.levels = 2
_m = ob_curtain_rod.modifiers.new('Mirror', 'MIRROR')
_m.use_axis = (False, True, False)
_m.use_clip = True

# ---- collection membership
col_collection.objects.link(ob_window)
col_collection.objects.link(ob_light)
col_collection.objects.link(ob_camera)
col_collection.objects.link(ob_floor)
col_collection.objects.link(ob_cube)
col_collection.objects.link(ob_couch)
col_collection.objects.link(ob_couch_legs)
col_collection.objects.link(ob_cube_001)
col_collection.objects.link(ob_cube_002)
col_collection.objects.link(ob_cube_003)
col_collection.objects.link(ob_cube_004)
col_collection.objects.link(ob_couch_001)
col_collection.objects.link(ob_couch_legs_001)
col_collection.objects.link(ob_cube_005)
col_collection.objects.link(ob_cube_007)
col_collection.objects.link(ob_frame)
col_collection.objects.link(ob_walls_001)
col_collection.objects.link(ob_curtain_holder)
col_collection.objects.link(ob_curtain_holder_001)
col_collection.objects.link(ob_curtain_rod)

# ---- scene / render settings (as saved in the file)
scene.camera = ob_camera
scene.frame_start = 1; scene.frame_end = 250; scene.frame_set(92)
scene.render.engine = 'BLENDER_EEVEE_NEXT'
scene.render.resolution_y = 1920
scene.cycles.sampling_pattern = 'TABULATED_SOBOL'
scene.cycles.use_light_tree = False
scene.view_settings.view_transform = 'Filmic'
bpy.context.view_layer.update()

